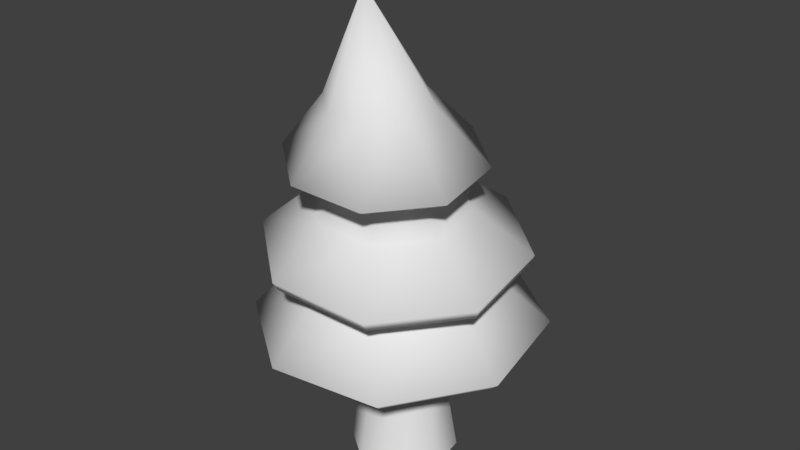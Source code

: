 # Source: mg_area_trees.blend  (saved by Blender 2.77.0; exported with 4.5.12 LTS)
import bpy
from mathutils import Matrix  # noqa: F401  (used for matrix-valued properties, if any)

bpy.ops.wm.read_factory_settings(use_empty=True)
scene = bpy.context.scene
scene.name = 'Scene'

# ---- collections
col_collection_1 = bpy.data.collections.new('Collection 1'); scene.collection.children.link(col_collection_1)

# ---- materials (node trees are filled in below, after node groups)
mat_mg_tree_material = bpy.data.materials.new('mg_tree_material')
mat_mg_tree_material.alpha_threshold = 0.0
mat_mg_tree_material.use_transparent_shadow = False
mat_mg_tree_material.roughness = 0.5
mat_mg_tree_material.specular_intensity = 0.0

# ---- material node trees

# ---- world
world_world = bpy.data.worlds.new('World'); scene.world = world_world
world_world.color = (0.05088, 0.05088, 0.05088)
world_world.use_sun_shadow = False
world_world.sun_shadow_jitter_overblur = 0.0
world_world.cycles.sampling_method = 'MANUAL'

# ---- meshes
me_cylinder_002 = bpy.data.meshes.new('Cylinder.002')
me_cylinder_002.from_pydata([(-0.1945, -0.8089, 4.218), (0.3667, -1.316, 0.001307), (-0.5843, -0.3333, 4.238), (1.219, -0.6688, 0.001251), (-0.5218, 0.2755, 4.275), (1.362, 0.3904, 0.0002599), (-0.0436, 0.6609, 4.308), (0.7136, 1.241, -0.001086), (0.5701, 0.5971, 4.317), (-0.3477, 1.384, -0.001997), (0.9599, 0.1215, 4.297), (-1.2, 0.7365, -0.001941), (0.8974, -0.4873, 4.26), (-1.344, -0.3227, -0.0009503), (0.4192, -0.8727, 4.227), (-0.6947, -1.173, 0.0003953), (0.3843, 0.711, 1.674), (0.8224, 0.1867, 1.717), (0.7758, -0.4742, 1.913), (0.2721, -0.8845, 2.147), (-0.2816, 0.7917, 1.81), (-0.3939, -0.8039, 2.283), (-0.8319, -0.2796, 2.24), (-0.7854, 0.3813, 2.045), (-1.491, -3.014, 4.28), (-3.051, -0.9703, 4.236), (-2.707, 1.578, 4.248), (-0.6604, 3.137, 4.307), (1.89, 2.796, 4.38), (3.451, 0.7521, 4.423), (3.107, -1.796, 4.412), (1.06, -3.356, 4.352), (-1.127, -1.597, 7.284), (-1.963, -0.4094, 7.355), (-1.708, 1.02, 7.397), (-0.5121, 1.853, 7.385), (0.9242, 1.603, 7.326), (1.76, 0.4151, 7.254), (1.505, -1.014, 7.213), (0.3091, -1.847, 7.225), (1.124, -3.859, 4.775), (-1.778, -3.47, 4.692), (3.844, 0.8151, 4.855), (3.453, -2.084, 4.843), (-0.8336, 3.529, 4.723), (2.069, 3.14, 4.806), (-3.554, -1.145, 4.643), (-3.163, 1.754, 4.656), (-1.785, -2.623, 7.271), (-3.157, -0.674, 7.388), (-2.738, 1.672, 7.456), (-0.7755, 3.04, 7.436), (1.582, 2.629, 7.339), (2.954, 0.6796, 7.222), (2.535, -1.666, 7.154), (0.5725, -3.035, 7.174), (-1.82, -2.724, 7.547), (-3.24, -0.7055, 7.668), (-2.807, 1.723, 7.739), (-0.7748, 3.14, 7.718), (1.666, 2.714, 7.618), (3.086, 0.6959, 7.497), (2.653, -1.733, 7.426), (0.6209, -3.15, 7.447), (-0.5639, -1.272, 10.08), (-1.187, -0.4359, 10.04), (-1.04, 0.6014, 9.96), (-0.208, 1.233, 9.883), (0.8206, 1.088, 9.858), (1.444, 0.2519, 9.899), (1.296, -0.7854, 9.981), (0.4647, -1.417, 10.06), (-1.069, -2.122, 9.862), (-2.105, -0.7335, 9.794), (-1.86, 0.9902, 9.657), (-0.4778, 2.039, 9.531), (1.231, 1.798, 9.489), (2.267, 0.4095, 9.556), (2.022, -1.314, 9.693), (0.6401, -2.363, 9.82), (-1.231, -2.408, 10.18), (-2.453, -0.7692, 10.1), (-2.164, 1.265, 9.937), (-0.5332, 2.502, 9.788), (1.484, 2.219, 9.739), (2.706, 0.5795, 9.818), (2.417, -1.454, 9.98), (0.786, -2.692, 10.13), (0.5198, 0.4252, 14.49)], [], [(17, 18, 3, 5), (20, 16, 7, 9), (19, 21, 15, 1), (16, 17, 5, 7), (23, 20, 9, 11), (18, 19, 1, 3), (21, 22, 13, 15), (22, 23, 11, 13), (8, 6, 27, 28), (2, 4, 23, 22), (0, 2, 22, 21), (12, 14, 19, 18), (4, 6, 20, 23), (8, 10, 17, 16), (14, 0, 21, 19), (6, 8, 16, 20), (10, 12, 18, 17), (41, 40, 39, 32), (2, 0, 24, 25), (6, 4, 26, 27), (0, 14, 31, 24), (10, 8, 28, 29), (14, 12, 30, 31), (12, 10, 29, 30), (4, 2, 25, 26), (36, 35, 51, 52), (43, 42, 37, 38), (45, 44, 35, 36), (47, 46, 33, 34), (46, 41, 32, 33), (40, 43, 38, 39), (42, 45, 36, 37), (44, 47, 34, 35), (27, 26, 47, 44), (29, 28, 45, 42), (31, 30, 43, 40), (25, 24, 41, 46), (26, 25, 46, 47), (28, 27, 44, 45), (30, 29, 42, 43), (24, 31, 40, 41), (53, 52, 60, 61), (34, 33, 49, 50), (33, 32, 48, 49), (39, 38, 54, 55), (37, 36, 52, 53), (35, 34, 50, 51), (32, 39, 55, 48), (38, 37, 53, 54), (57, 56, 64, 65), (51, 50, 58, 59), (48, 55, 63, 56), (54, 53, 61, 62), (52, 51, 59, 60), (50, 49, 57, 58), (49, 48, 56, 57), (55, 54, 62, 63), (70, 69, 77, 78), (63, 62, 70, 71), (61, 60, 68, 69), (59, 58, 66, 67), (56, 63, 71, 64), (62, 61, 69, 70), (60, 59, 67, 68), (58, 57, 65, 66), (72, 79, 87, 80), (68, 67, 75, 76), (66, 65, 73, 74), (65, 64, 72, 73), (71, 70, 78, 79), (69, 68, 76, 77), (67, 66, 74, 75), (64, 71, 79, 72), (87, 86, 88), (78, 77, 85, 86), (76, 75, 83, 84), (74, 73, 81, 82), (73, 72, 80, 81), (79, 78, 86, 87), (77, 76, 84, 85), (75, 74, 82, 83), (85, 84, 88), (83, 82, 88), (80, 87, 88), (86, 85, 88), (84, 83, 88), (82, 81, 88), (81, 80, 88)])
me_cylinder_002.polygons.foreach_set('use_smooth', [True] * 88)
_uv = me_cylinder_002.uv_layers.new(name='UVMap')
_uv.uv.foreach_set('vector', [0.2678, 0.3066, 0.2296, 0.3066, 0.229, 0.04126, 0.2751, 0.04131, 0.3424, 0.3067, 0.3066, 0.3066, 0.3215, 0.04152, 0.3671, 0.04194, 0.1929, 0.3067, 0.1556, 0.3067, 0.1366, 0.0415, 0.1829, 0.04132, 0.3066, 0.3066, 0.2678, 0.3066, 0.2751, 0.04131, 0.3215, 0.04152, 0.3735, 0.3067, 0.3424, 0.3067, 0.3671, 0.04194, 0.4121, 0.04251, 0.2296, 0.3066, 0.1929, 0.3067, 0.1829, 0.04132, 0.229, 0.04126, 0.1556, 0.3067, 0.1181, 0.3067, 0.09044, 0.04183, 0.1366, 0.0415, 0.1181, 0.3067, 0.08225, 0.3067, 0.0445, 0.04236, 0.09044, 0.04183, 0.7215, 0.09403, 0.7567, 0.09403, 0.8253, 0.1322, 0.7166, 0.1324, 0.1267, 0.6349, 0.09341, 0.6351, 0.08225, 0.3067, 0.1181, 0.3067, 0.1605, 0.6349, 0.1267, 0.6349, 0.1181, 0.3067, 0.1556, 0.3067, 0.2263, 0.6355, 0.1937, 0.6352, 0.1929, 0.3067, 0.2296, 0.3066, 0.3583, 0.6349, 0.3265, 0.6354, 0.3424, 0.3067, 0.3735, 0.3067, 0.2938, 0.6358, 0.2597, 0.6358, 0.2678, 0.3066, 0.3066, 0.3066, 0.1937, 0.6352, 0.1605, 0.6349, 0.1556, 0.3067, 0.1929, 0.3067, 0.3265, 0.6354, 0.2938, 0.6358, 0.3066, 0.3066, 0.3424, 0.3067, 0.2597, 0.6358, 0.2263, 0.6355, 0.2296, 0.3066, 0.2678, 0.3066, 0.719, 0.1533, 0.7929, 0.1533, 0.7688, 0.3291, 0.7263, 0.3298, 0.6785, 0.09414, 0.7215, 0.09403, 0.7165, 0.1324, 0.6366, 0.1324, 0.7567, 0.09403, 0.7814, 0.09399, 0.9455, 0.132, 0.8253, 0.1322, 0.7233, 0.09403, 0.7468, 0.09403, 0.7927, 0.1322, 0.72, 0.1324, 0.6946, 0.09412, 0.7233, 0.09403, 0.72, 0.1324, 0.6666, 0.1324, 0.7468, 0.09403, 0.7633, 0.09399, 0.873, 0.132, 0.7927, 0.1322, 0.6704, 0.09408, 0.6946, 0.09412, 0.6666, 0.1324, 0.5844, 0.1322, 0.6423, 0.09408, 0.6785, 0.09414, 0.6366, 0.1324, 0.5136, 0.1322, 0.726, 0.3298, 0.7896, 0.3291, 0.8157, 0.404, 0.7178, 0.4036, 0.5672, 0.1533, 0.6591, 0.1533, 0.6876, 0.3294, 0.6393, 0.3295, 0.715, 0.1533, 0.8257, 0.1533, 0.7896, 0.3291, 0.726, 0.3298, 0.4879, 0.1533, 0.6253, 0.1533, 0.668, 0.3294, 0.5958, 0.3295, 0.6253, 0.1533, 0.715, 0.1533, 0.726, 0.3298, 0.668, 0.3294, 0.7929, 0.1533, 0.8867, 0.1533, 0.8039, 0.3287, 0.7688, 0.3291, 0.6591, 0.1533, 0.719, 0.1533, 0.7263, 0.3298, 0.6876, 0.3294, 0.8257, 0.1533, 0.9661, 0.1533, 0.8424, 0.3287, 0.7896, 0.3291, 0.8253, 0.1322, 0.9455, 0.132, 0.9661, 0.1533, 0.8257, 0.1533, 0.6666, 0.1324, 0.72, 0.1324, 0.719, 0.1533, 0.6591, 0.1533, 0.7927, 0.1322, 0.873, 0.132, 0.8867, 0.1533, 0.7929, 0.1533, 0.6366, 0.1324, 0.7165, 0.1324, 0.715, 0.1533, 0.6253, 0.1533, 0.5136, 0.1322, 0.6366, 0.1324, 0.6253, 0.1533, 0.4879, 0.1533, 0.7166, 0.1324, 0.8253, 0.1322, 0.8257, 0.1533, 0.715, 0.1533, 0.5844, 0.1322, 0.6666, 0.1324, 0.6591, 0.1533, 0.5672, 0.1533, 0.72, 0.1324, 0.7927, 0.1322, 0.7929, 0.1533, 0.719, 0.1533, 0.6594, 0.4036, 0.7209, 0.4036, 0.7206, 0.4198, 0.6585, 0.4196, 0.5958, 0.3295, 0.668, 0.3294, 0.6259, 0.4036, 0.5012, 0.4036, 0.668, 0.3294, 0.726, 0.3298, 0.7178, 0.4036, 0.6259, 0.4036, 0.7688, 0.3291, 0.8039, 0.3287, 0.8766, 0.4035, 0.7863, 0.404, 0.6876, 0.3294, 0.7263, 0.3298, 0.7209, 0.4036, 0.6594, 0.4036, 0.7896, 0.3291, 0.8424, 0.3287, 0.951, 0.4035, 0.8157, 0.404, 0.7263, 0.3298, 0.7688, 0.3291, 0.7863, 0.404, 0.7208, 0.4036, 0.6393, 0.3295, 0.6876, 0.3294, 0.6594, 0.4036, 0.5762, 0.4036, 0.6245, 0.4196, 0.7174, 0.4198, 0.7169, 0.6455, 0.6602, 0.6455, 0.8157, 0.404, 0.951, 0.4035, 0.9554, 0.4198, 0.8155, 0.4195, 0.7208, 0.4036, 0.7863, 0.404, 0.7861, 0.4195, 0.7206, 0.4198, 0.5762, 0.4036, 0.6594, 0.4036, 0.6585, 0.4196, 0.5729, 0.4195, 0.7178, 0.4036, 0.8157, 0.404, 0.8155, 0.4195, 0.7174, 0.4198, 0.5012, 0.4036, 0.6259, 0.4036, 0.6245, 0.4196, 0.4964, 0.4195, 0.6259, 0.4036, 0.7178, 0.4036, 0.7174, 0.4198, 0.6245, 0.4196, 0.7863, 0.404, 0.8766, 0.4035, 0.8796, 0.4198, 0.7861, 0.4195, 0.6503, 0.6457, 0.6824, 0.6455, 0.6822, 0.6941, 0.6258, 0.6935, 0.7861, 0.4195, 0.8796, 0.4198, 0.7944, 0.6454, 0.7586, 0.6455, 0.6585, 0.4196, 0.7206, 0.4198, 0.7202, 0.6455, 0.6824, 0.6455, 0.8155, 0.4195, 0.9554, 0.4198, 0.8279, 0.6454, 0.7742, 0.6454, 0.7206, 0.4198, 0.7861, 0.4195, 0.7586, 0.6455, 0.7202, 0.6455, 0.5729, 0.4195, 0.6585, 0.4196, 0.6824, 0.6455, 0.6503, 0.6457, 0.7174, 0.4198, 0.8155, 0.4195, 0.7742, 0.6454, 0.7169, 0.6455, 0.4964, 0.4195, 0.6245, 0.4196, 0.6602, 0.6455, 0.6123, 0.6457, 0.721, 0.6952, 0.763, 0.6947, 0.7665, 0.7319, 0.7202, 0.7334, 0.7169, 0.6455, 0.7742, 0.6454, 0.7808, 0.6947, 0.718, 0.6952, 0.6123, 0.6457, 0.6602, 0.6455, 0.6599, 0.6941, 0.5756, 0.6935, 0.6602, 0.6455, 0.7169, 0.6455, 0.718, 0.6952, 0.6599, 0.6941, 0.7586, 0.6455, 0.7944, 0.6454, 0.8157, 0.695, 0.763, 0.6947, 0.6824, 0.6455, 0.7202, 0.6455, 0.721, 0.6952, 0.6822, 0.6941, 0.7742, 0.6454, 0.8279, 0.6454, 0.8598, 0.695, 0.7808, 0.6947, 0.7202, 0.6455, 0.7586, 0.6455, 0.763, 0.6947, 0.721, 0.6952, 0.7665, 0.7319, 0.8293, 0.7315, 0.7185, 0.9884, 0.6258, 0.6935, 0.6822, 0.6941, 0.6788, 0.7312, 0.6118, 0.7337, 0.718, 0.6952, 0.7808, 0.6947, 0.7861, 0.7313, 0.7169, 0.7328, 0.5756, 0.6935, 0.6599, 0.6941, 0.6549, 0.7318, 0.5546, 0.7344, 0.6599, 0.6941, 0.718, 0.6952, 0.7169, 0.7334, 0.6549, 0.7318, 0.763, 0.6947, 0.8157, 0.695, 0.8293, 0.7315, 0.7665, 0.7319, 0.6822, 0.6941, 0.721, 0.6952, 0.7202, 0.7328, 0.6788, 0.7312, 0.7808, 0.6947, 0.8598, 0.695, 0.8801, 0.7309, 0.7861, 0.7313, 0.6788, 0.7312, 0.7202, 0.7328, 0.7185, 0.9884, 0.7861, 0.7313, 0.8801, 0.7309, 0.7144, 0.9884, 0.7202, 0.7334, 0.7665, 0.7319, 0.7185, 0.9884, 0.6118, 0.7337, 0.6788, 0.7312, 0.7185, 0.9884, 0.7169, 0.7328, 0.7861, 0.7313, 0.7144, 0.9884, 0.5546, 0.7344, 0.6549, 0.7318, 0.7144, 0.9884, 0.6549, 0.7318, 0.7169, 0.7334, 0.7144, 0.9884])
me_cylinder_002.materials.append(mat_mg_tree_material)
me_cylinder_002.use_remesh_preserve_volume = False
me_cylinder_002.use_remesh_preserve_attributes = False
me_cylinder_002.use_mirror_vertex_groups = False
me_cylinder_002.update()
me_cylinder_002.normals_split_custom_set([tuple(v) for v in zip(*[iter([0.9432, 0.2949, 0.1531, 0.8775, -0.4685, 0.103, 0.861, -0.4434, 0.2492, 0.9072, 0.2846, 0.3099, -0.2587, 0.945, 0.2002, 0.4714, 0.8603, 0.1942, 0.4729, 0.8147, 0.3357, -0.2139, 0.9264, 0.3098, 0.2734, -0.9575, 0.09156, -0.4833, -0.8669, 0.1221, -0.4855, -0.8503, 0.2031, 0.2749, -0.9391, 0.2064, 0.4714, 0.8603, 0.1942, 0.9432, 0.2949, 0.1531, 0.9072, 0.2846, 0.3099, 0.4729, 0.8147, 0.3357, -0.8546, 0.4831, 0.1905, -0.2587, 0.945, 0.2002, -0.2139, 0.9264, 0.3098, -0.8226, 0.5051, 0.261, 0.8775, -0.4685, 0.103, 0.2734, -0.9575, 0.09156, 0.2749, -0.9391, 0.2064, 0.861, -0.4434, 0.2492, -0.4833, -0.8669, 0.1221, -0.9481, -0.2715, 0.1652, -0.9433, -0.2457, 0.2233, -0.4855, -0.8503, 0.2031, -0.9481, -0.2715, 0.1652, -0.8546, 0.4831, 0.1905, -0.8226, 0.5051, 0.261, -0.9433, -0.2457, 0.2233, 0.3132, 0.5196, -0.7949, -0.1279, 0.6076, -0.7838, -0.07921, 0.4514, -0.8888, 0.2657, 0.4145, -0.8704, -0.6095, -0.1875, -0.7703, -0.5405, 0.3314, -0.7733, -0.8546, 0.4831, 0.1905, -0.9481, -0.2715, 0.1652, -0.2748, -0.5675, -0.7761, -0.6095, -0.1875, -0.7703, -0.9481, -0.2715, 0.1652, -0.4833, -0.8669, 0.1221, 0.5445, -0.2636, -0.7962, 0.2069, -0.5818, -0.7866, 0.2734, -0.9575, 0.09156, 0.8775, -0.4685, 0.103, -0.5405, 0.3314, -0.7733, -0.1279, 0.6076, -0.7838, -0.2587, 0.945, 0.2002, -0.8546, 0.4831, 0.1905, 0.3132, 0.5196, -0.7949, 0.5735, 0.1775, -0.7998, 0.9432, 0.2949, 0.1531, 0.4714, 0.8603, 0.1942, 0.2069, -0.5818, -0.7866, -0.2748, -0.5675, -0.7761, -0.4833, -0.8669, 0.1221, 0.2734, -0.9575, 0.09156, -0.1279, 0.6076, -0.7838, 0.3132, 0.5196, -0.7949, 0.4714, 0.8603, 0.1942, -0.2587, 0.945, 0.2002, 0.5735, 0.1775, -0.7998, 0.5445, -0.2636, -0.7962, 0.8775, -0.4685, 0.103, 0.9432, 0.2949, 0.1531, -0.4865, -0.8656, -0.1186, 0.2566, -0.9643, -0.0652, 0.1317, -0.8277, -0.5454, -0.5046, -0.6505, -0.5676, -0.6095, -0.1875, -0.7703, -0.2748, -0.5675, -0.7761, -0.1791, -0.3537, -0.9181, -0.3764, -0.09423, -0.9217, -0.1279, 0.6076, -0.7838, -0.5405, 0.3314, -0.7733, -0.3411, 0.235, -0.9102, -0.07921, 0.4514, -0.8888, -0.2748, -0.5675, -0.7761, 0.2069, -0.5818, -0.7866, 0.1461, -0.4066, -0.9019, -0.1791, -0.3537, -0.9181, 0.5735, 0.1775, -0.7998, 0.3132, 0.5196, -0.7949, 0.2657, 0.4145, -0.8704, 0.4792, 0.1354, -0.8672, 0.2069, -0.5818, -0.7866, 0.5445, -0.2636, -0.7962, 0.4241, -0.2102, -0.8809, 0.1461, -0.4066, -0.9019, 0.5445, -0.2636, -0.7962, 0.5735, 0.1775, -0.7998, 0.4792, 0.1354, -0.8672, 0.4241, -0.2102, -0.8809, -0.5405, 0.3314, -0.7733, -0.6095, -0.1875, -0.7703, -0.3764, -0.09423, -0.9217, -0.3411, 0.235, -0.9102, 0.3548, 0.7513, -0.5565, -0.2396, 0.7784, -0.5803, -0.1742, 0.6545, -0.7358, 0.3055, 0.5642, -0.767, 0.8567, -0.5154, -0.01984, 0.972, 0.235, -0.006037, 0.7991, 0.2698, -0.5372, 0.7247, -0.4359, -0.5336, 0.5166, 0.8554, -0.03681, -0.248, 0.9639, -0.09724, -0.2396, 0.7784, -0.5803, 0.3548, 0.7513, -0.5565, -0.8575, 0.4932, -0.1464, -0.9514, -0.267, -0.1533, -0.7991, -0.1239, -0.5882, -0.6805, 0.4296, -0.5935, -0.9514, -0.267, -0.1533, -0.4865, -0.8656, -0.1186, -0.5046, -0.6505, -0.5676, -0.7991, -0.1239, -0.5882, 0.2566, -0.9643, -0.0652, 0.8567, -0.5154, -0.01984, 0.7247, -0.4359, -0.5336, 0.1317, -0.8277, -0.5454, 0.972, 0.235, -0.006037, 0.5166, 0.8554, -0.03681, 0.3548, 0.7513, -0.5565, 0.7991, 0.2698, -0.5372, -0.248, 0.9639, -0.09724, -0.8575, 0.4932, -0.1464, -0.6805, 0.4296, -0.5935, -0.2396, 0.7784, -0.5803, -0.07921, 0.4514, -0.8888, -0.3411, 0.235, -0.9102, -0.8575, 0.4932, -0.1464, -0.248, 0.9639, -0.09724, 0.4792, 0.1354, -0.8672, 0.2657, 0.4145, -0.8704, 0.5166, 0.8554, -0.03681, 0.972, 0.235, -0.006037, 0.1461, -0.4066, -0.9019, 0.4241, -0.2102, -0.8809, 0.8567, -0.5154, -0.01984, 0.2566, -0.9643, -0.0652, -0.3764, -0.09423, -0.9217, -0.1791, -0.3537, -0.9181, -0.4865, -0.8656, -0.1186, -0.9514, -0.267, -0.1533, -0.3411, 0.235, -0.9102, -0.3764, -0.09423, -0.9217, -0.9514, -0.267, -0.1533, -0.8575, 0.4932, -0.1464, 0.2657, 0.4145, -0.8704, -0.07921, 0.4514, -0.8888, -0.248, 0.9639, -0.09724, 0.5166, 0.8554, -0.03681, 0.4241, -0.2102, -0.8809, 0.4792, 0.1354, -0.8672, 0.972, 0.235, -0.006037, 0.8567, -0.5154, -0.01984, -0.1791, -0.3537, -0.9181, 0.1461, -0.4066, -0.9019, 0.2566, -0.9643, -0.0652, -0.4865, -0.8656, -0.1186, 0.5824, 0.1642, -0.7962, 0.3055, 0.5642, -0.767, 0.5326, 0.8367, 0.1272, 0.9723, 0.2227, 0.07055, -0.6805, 0.4296, -0.5935, -0.7991, -0.1239, -0.5882, -0.6723, -0.1169, -0.731, -0.5829, 0.3756, -0.7206, -0.7991, -0.1239, -0.5882, -0.5046, -0.6505, -0.5676, -0.3834, -0.5234, -0.7609, -0.6723, -0.1169, -0.731, 0.1317, -0.8277, -0.5454, 0.7247, -0.4359, -0.5336, 0.4994, -0.3164, -0.8065, 0.1027, -0.6017, -0.7921, 0.7991, 0.2698, -0.5372, 0.3548, 0.7513, -0.5565, 0.3055, 0.5642, -0.767, 0.5824, 0.1642, -0.7962, -0.2396, 0.7784, -0.5803, -0.6805, 0.4296, -0.5935, -0.5829, 0.3756, -0.7206, -0.1742, 0.6545, -0.7358, -0.5046, -0.6505, -0.5676, 0.1317, -0.8277, -0.5454, 0.1027, -0.6017, -0.7921, -0.3834, -0.5234, -0.7609, 0.7247, -0.4359, -0.5336, 0.7991, 0.2698, -0.5372, 0.5824, 0.1642, -0.7962, 0.4994, -0.3164, -0.8065, -0.959, -0.2136, 0.1865, -0.5266, -0.8403, 0.1285, -0.3287, -0.6483, -0.6868, -0.6762, -0.3206, -0.6633, -0.1742, 0.6545, -0.7358, -0.5829, 0.3756, -0.7206, -0.8212, 0.5309, 0.2091, -0.2061, 0.961, 0.1842, -0.3834, -0.5234, -0.7609, 0.1027, -0.6017, -0.7921, 0.2249, -0.9719, 0.07008, -0.5266, -0.8403, 0.1285, 0.4994, -0.3164, -0.8065, 0.5824, 0.1642, -0.7962, 0.9723, 0.2227, 0.07055, 0.8474, -0.5289, 0.04657, 0.3055, 0.5642, -0.767, -0.1742, 0.6545, -0.7358, -0.2061, 0.961, 0.1842, 0.5326, 0.8367, 0.1272, -0.5829, 0.3756, -0.7206, -0.6723, -0.1169, -0.731, -0.959, -0.2136, 0.1865, -0.8212, 0.5309, 0.2091, -0.6723, -0.1169, -0.731, -0.3834, -0.5234, -0.7609, -0.5266, -0.8403, 0.1285, -0.959, -0.2136, 0.1865, 0.1027, -0.6017, -0.7921, 0.4994, -0.3164, -0.8065, 0.8474, -0.5289, 0.04657, 0.2249, -0.9719, 0.07008, 0.4846, -0.4738, -0.7352, 0.6645, -0.01734, -0.7471, 0.1798, -0.02729, -0.9833, 0.1735, -0.2085, -0.9625, 0.2249, -0.9719, 0.07008, 0.8474, -0.5289, 0.04657, 0.4846, -0.4738, -0.7352, 0.103, -0.691, -0.7155, 0.9723, 0.2227, 0.07055, 0.5326, 0.8367, 0.1272, 0.4286, 0.5081, -0.7471, 0.6645, -0.01734, -0.7471, -0.2061, 0.961, 0.1842, -0.8212, 0.5309, 0.2091, -0.6996, 0.2376, -0.6739, -0.2108, 0.6629, -0.7184, -0.5266, -0.8403, 0.1285, 0.2249, -0.9719, 0.07008, 0.103, -0.691, -0.7155, -0.3287, -0.6483, -0.6868, 0.8474, -0.5289, 0.04657, 0.9723, 0.2227, 0.07055, 0.6645, -0.01734, -0.7471, 0.4846, -0.4738, -0.7352, 0.5326, 0.8367, 0.1272, -0.2061, 0.961, 0.1842, -0.2108, 0.6629, -0.7184, 0.4286, 0.5081, -0.7471, -0.8212, 0.5309, 0.2091, -0.959, -0.2136, 0.1865, -0.6762, -0.3206, -0.6633, -0.6996, 0.2376, -0.6739, -0.1881, -0.3264, -0.9263, 0.02728, -0.3462, -0.9378, 0.2456, -0.9648, -0.09416, -0.5092, -0.8591, -0.05212, 0.4286, 0.5081, -0.7471, -0.2108, 0.6629, -0.7184, -0.102, 0.1435, -0.9844, 0.07215, 0.1078, -0.9915, -0.6996, 0.2376, -0.6739, -0.6762, -0.3206, -0.6633, -0.312, -0.1505, -0.9381, -0.2648, 0.04684, -0.9632, -0.6762, -0.3206, -0.6633, -0.3287, -0.6483, -0.6868, -0.1881, -0.3264, -0.9263, -0.312, -0.1505, -0.9381, 0.103, -0.691, -0.7155, 0.4846, -0.4738, -0.7352, 0.1735, -0.2085, -0.9625, 0.02728, -0.3462, -0.9378, 0.6645, -0.01734, -0.7471, 0.4286, 0.5081, -0.7471, 0.07215, 0.1078, -0.9915, 0.1798, -0.02729, -0.9833, -0.2108, 0.6629, -0.7184, -0.6996, 0.2376, -0.6739, -0.2648, 0.04684, -0.9632, -0.102, 0.1435, -0.9844, -0.3287, -0.6483, -0.6868, 0.103, -0.691, -0.7155, 0.02728, -0.3462, -0.9378, -0.1881, -0.3264, -0.9263, 0.2456, -0.9648, -0.09416, 0.8394, -0.5104, -0.187, 0.074, 0.1043, 0.9918, 0.1735, -0.2085, -0.9625, 0.1798, -0.02729, -0.9833, 0.9354, 0.2236, -0.2738, 0.8394, -0.5104, -0.187, 0.07215, 0.1078, -0.9915, -0.102, 0.1435, -0.9844, -0.2557, 0.9287, -0.2685, 0.4851, 0.8189, -0.3066, -0.2648, 0.04684, -0.9632, -0.312, -0.1505, -0.9381, -0.9642, -0.2498, -0.08881, -0.8541, 0.4882, -0.1796, -0.312, -0.1505, -0.9381, -0.1881, -0.3264, -0.9263, -0.5092, -0.8591, -0.05212, -0.9642, -0.2498, -0.08881, 0.02728, -0.3462, -0.9378, 0.1735, -0.2085, -0.9625, 0.8394, -0.5104, -0.187, 0.2456, -0.9648, -0.09416, 0.1798, -0.02729, -0.9833, 0.07215, 0.1078, -0.9915, 0.4851, 0.8189, -0.3066, 0.9354, 0.2236, -0.2738, -0.102, 0.1435, -0.9844, -0.2648, 0.04684, -0.9632, -0.8541, 0.4882, -0.1796, -0.2557, 0.9287, -0.2685, 0.9354, 0.2236, -0.2738, 0.4851, 0.8189, -0.3066, 0.074, 0.1043, 0.9918, -0.2557, 0.9287, -0.2685, -0.8541, 0.4882, -0.1796, 0.074, 0.1043, 0.9918, -0.5092, -0.8591, -0.05212, 0.2456, -0.9648, -0.09416, 0.074, 0.1043, 0.9918, 0.8394, -0.5104, -0.187, 0.9354, 0.2236, -0.2738, 0.074, 0.1043, 0.9918, 0.4851, 0.8189, -0.3066, -0.2557, 0.9287, -0.2685, 0.074, 0.1043, 0.9918, -0.8541, 0.4882, -0.1796, -0.9642, -0.2498, -0.08881, 0.074, 0.1043, 0.9918, -0.9642, -0.2498, -0.08881, -0.5092, -0.8591, -0.05212, 0.074, 0.1043, 0.9918])] * 3)])
me_cylinder_001 = bpy.data.meshes.new('Cylinder.001')
me_cylinder_001.from_pydata([(-0.5887, -0.5779, 4.997), (-1.76, -0.1991, 0.00306), (0.09916, -0.7721, 5.0), (-1.428, 1.167, -0.002565), (0.7227, -0.4236, 4.98), (-0.2245, 1.898, -0.005365), (0.9168, 0.2634, 4.948), (1.144, 1.565, -0.0037), (0.5676, 0.8864, 4.923), (1.877, 0.3648, 0.001457), (-0.1202, 1.081, 4.919), (1.544, -1.001, 0.007082), (-0.7438, 0.7322, 4.939), (0.3406, -1.732, 0.00988), (-0.9378, 0.04516, 4.972), (-1.028, -1.4, 0.008216), (0.8584, 1.023, 1.823), (-0.1534, 1.316, 1.886), (-1.053, 0.8374, 2.189), (-1.313, -0.1317, 2.555), (1.39, 0.1304, 2.037), (-0.7821, -1.024, 2.769), (0.2296, -1.317, 2.706), (1.129, -0.8387, 2.403), (-2.017, -2.581, 5.54), (0.4945, -3.215, 5.419), (2.717, -1.887, 5.197), (3.347, 0.6276, 5.004), (2.017, 2.854, 4.954), (-0.4944, 3.489, 5.075), (-2.717, 2.16, 5.298), (-3.347, -0.3539, 5.49), (-0.9522, -1.958, 8.225), (0.5596, -2.263, 8.283), (1.844, -1.411, 8.275), (2.149, 0.09911, 8.205), (1.296, 1.383, 8.114), (-0.2161, 1.688, 8.056), (-1.501, 0.8365, 8.064), (-1.806, -0.6738, 8.134), (-3.793, -0.4474, 5.95), (-2.28, -2.981, 6.007), (-0.547, 3.926, 5.478), (-3.076, 2.413, 5.731), (3.825, 0.6695, 5.397), (2.311, 3.203, 5.34), (0.5783, -3.704, 5.869), (3.107, -2.191, 5.616), (-1.673, -3.029, 8.26), (0.8085, -3.531, 8.356), (2.917, -2.132, 8.343), (3.418, 0.3471, 8.228), (2.017, 2.455, 8.079), (-0.465, 2.956, 7.982), (-2.574, 1.558, 7.996), (-3.074, -0.9218, 8.111), (-1.74, -3.097, 8.556), (0.8294, -3.616, 8.656), (3.013, -2.168, 8.642), (3.531, 0.3992, 8.523), (2.08, 2.581, 8.368), (-0.4891, 3.101, 8.269), (-2.672, 1.652, 8.283), (-3.191, -0.9145, 8.402), (-0.5253, -0.9988, 10.73), (0.4165, -1.203, 10.83), (1.211, -0.6946, 11.02), (1.392, 0.2295, 11.19), (0.8546, 1.028, 11.24), (-0.0872, 1.232, 11.14), (-0.8815, 0.7233, 10.95), (-1.063, -0.2008, 10.78), (-0.9494, -1.64, 10.28), (0.6155, -1.979, 10.45), (1.935, -1.134, 10.76), (2.237, 0.4015, 11.05), (1.344, 1.728, 11.13), (-0.2214, 2.067, 10.96), (-1.541, 1.222, 10.65), (-1.843, -0.3135, 10.36), (-1.187, -1.971, 10.47), (0.6598, -2.372, 10.67), (2.217, -1.375, 11.05), (2.573, 0.4374, 11.38), (1.519, 2.002, 11.48), (-0.3279, 2.403, 11.28), (-1.885, 1.406, 10.91), (-2.241, -0.4063, 10.57), (-0.3283, -0.4355, 15.29)], [], [(17, 5, 3, 18), (20, 9, 7, 16), (19, 1, 15, 21), (16, 7, 5, 17), (23, 11, 9, 20), (18, 3, 1, 19), (21, 15, 13, 22), (22, 13, 11, 23), (8, 28, 27, 6), (2, 22, 23, 4), (0, 21, 22, 2), (12, 18, 19, 14), (4, 23, 20, 6), (8, 16, 17, 10), (14, 19, 21, 0), (6, 20, 16, 8), (10, 17, 18, 12), (41, 32, 39, 40), (2, 25, 24, 0), (6, 27, 26, 4), (0, 24, 31, 14), (10, 29, 28, 8), (14, 31, 30, 12), (12, 30, 29, 10), (4, 26, 25, 2), (36, 52, 51, 35), (43, 38, 37, 42), (45, 36, 35, 44), (47, 34, 33, 46), (46, 33, 32, 41), (40, 39, 38, 43), (42, 37, 36, 45), (44, 35, 34, 47), (27, 44, 47, 26), (29, 42, 45, 28), (31, 40, 43, 30), (25, 46, 41, 24), (26, 47, 46, 25), (28, 45, 44, 27), (30, 43, 42, 29), (24, 41, 40, 31), (53, 61, 60, 52), (34, 50, 49, 33), (33, 49, 48, 32), (39, 55, 54, 38), (37, 53, 52, 36), (35, 51, 50, 34), (32, 48, 55, 39), (38, 54, 53, 37), (57, 65, 64, 56), (51, 59, 58, 50), (48, 56, 63, 55), (54, 62, 61, 53), (52, 60, 59, 51), (50, 58, 57, 49), (49, 57, 56, 48), (55, 63, 62, 54), (70, 78, 77, 69), (63, 71, 70, 62), (61, 69, 68, 60), (59, 67, 66, 58), (56, 64, 71, 63), (62, 70, 69, 61), (60, 68, 67, 59), (58, 66, 65, 57), (72, 80, 87, 79), (68, 76, 75, 67), (66, 74, 73, 65), (65, 73, 72, 64), (71, 79, 78, 70), (69, 77, 76, 68), (67, 75, 74, 66), (64, 72, 79, 71), (87, 88, 86), (78, 86, 85, 77), (76, 84, 83, 75), (74, 82, 81, 73), (73, 81, 80, 72), (79, 87, 86, 78), (77, 85, 84, 76), (75, 83, 82, 74), (85, 88, 84), (83, 88, 82), (80, 88, 87), (86, 88, 85), (84, 88, 83), (82, 88, 81), (81, 88, 80)])
me_cylinder_001.polygons.foreach_set('use_smooth', [True] * 88)
_uv = me_cylinder_001.uv_layers.new(name='UVMap')
_uv.uv.foreach_set('vector', [0.2678, 0.3066, 0.2751, 0.04131, 0.229, 0.04126, 0.2296, 0.3066, 0.3424, 0.3067, 0.3671, 0.04194, 0.3215, 0.04152, 0.3066, 0.3066, 0.1929, 0.3067, 0.1829, 0.04132, 0.1366, 0.0415, 0.1556, 0.3067, 0.3066, 0.3066, 0.3215, 0.04152, 0.2751, 0.04131, 0.2678, 0.3066, 0.3735, 0.3067, 0.4121, 0.04251, 0.3671, 0.04194, 0.3424, 0.3067, 0.2296, 0.3066, 0.229, 0.04126, 0.1829, 0.04132, 0.1929, 0.3067, 0.1556, 0.3067, 0.1366, 0.0415, 0.09044, 0.04183, 0.1181, 0.3067, 0.1181, 0.3067, 0.09044, 0.04183, 0.0445, 0.04236, 0.08225, 0.3067, 0.7215, 0.09403, 0.7166, 0.1324, 0.8253, 0.1322, 0.7567, 0.09403, 0.1267, 0.6349, 0.1181, 0.3067, 0.08225, 0.3067, 0.09341, 0.6351, 0.1605, 0.6349, 0.1556, 0.3067, 0.1181, 0.3067, 0.1267, 0.6349, 0.2263, 0.6355, 0.2296, 0.3066, 0.1929, 0.3067, 0.1937, 0.6352, 0.3583, 0.6349, 0.3735, 0.3067, 0.3424, 0.3067, 0.3265, 0.6354, 0.2938, 0.6358, 0.3066, 0.3066, 0.2678, 0.3066, 0.2597, 0.6358, 0.1937, 0.6352, 0.1929, 0.3067, 0.1556, 0.3067, 0.1605, 0.6349, 0.3265, 0.6354, 0.3424, 0.3067, 0.3066, 0.3066, 0.2938, 0.6358, 0.2597, 0.6358, 0.2678, 0.3066, 0.2296, 0.3066, 0.2263, 0.6355, 0.719, 0.1533, 0.7263, 0.3298, 0.7688, 0.3291, 0.7929, 0.1533, 0.6785, 0.09414, 0.6366, 0.1324, 0.7165, 0.1324, 0.7215, 0.09403, 0.7567, 0.09403, 0.8253, 0.1322, 0.9455, 0.132, 0.7814, 0.09399, 0.7233, 0.09403, 0.72, 0.1324, 0.7927, 0.1322, 0.7468, 0.09403, 0.6946, 0.09412, 0.6666, 0.1324, 0.72, 0.1324, 0.7233, 0.09403, 0.7468, 0.09403, 0.7927, 0.1322, 0.873, 0.132, 0.7633, 0.09399, 0.6704, 0.09408, 0.5844, 0.1322, 0.6666, 0.1324, 0.6946, 0.09412, 0.6423, 0.09408, 0.5136, 0.1322, 0.6366, 0.1324, 0.6785, 0.09414, 0.726, 0.3298, 0.7178, 0.4036, 0.8157, 0.404, 0.7896, 0.3291, 0.5672, 0.1533, 0.6393, 0.3295, 0.6876, 0.3294, 0.6591, 0.1533, 0.715, 0.1533, 0.726, 0.3298, 0.7896, 0.3291, 0.8257, 0.1533, 0.4879, 0.1533, 0.5958, 0.3295, 0.668, 0.3294, 0.6253, 0.1533, 0.6253, 0.1533, 0.668, 0.3294, 0.726, 0.3298, 0.715, 0.1533, 0.7929, 0.1533, 0.7688, 0.3291, 0.8039, 0.3287, 0.8867, 0.1533, 0.6591, 0.1533, 0.6876, 0.3294, 0.7263, 0.3298, 0.719, 0.1533, 0.8257, 0.1533, 0.7896, 0.3291, 0.8424, 0.3287, 0.9661, 0.1533, 0.8253, 0.1322, 0.8257, 0.1533, 0.9661, 0.1533, 0.9455, 0.132, 0.6666, 0.1324, 0.6591, 0.1533, 0.719, 0.1533, 0.72, 0.1324, 0.7927, 0.1322, 0.7929, 0.1533, 0.8867, 0.1533, 0.873, 0.132, 0.6366, 0.1324, 0.6253, 0.1533, 0.715, 0.1533, 0.7165, 0.1324, 0.5136, 0.1322, 0.4879, 0.1533, 0.6253, 0.1533, 0.6366, 0.1324, 0.7166, 0.1324, 0.715, 0.1533, 0.8257, 0.1533, 0.8253, 0.1322, 0.5844, 0.1322, 0.5672, 0.1533, 0.6591, 0.1533, 0.6666, 0.1324, 0.72, 0.1324, 0.719, 0.1533, 0.7929, 0.1533, 0.7927, 0.1322, 0.6594, 0.4036, 0.6585, 0.4196, 0.7206, 0.4198, 0.7209, 0.4036, 0.5958, 0.3295, 0.5012, 0.4036, 0.6259, 0.4036, 0.668, 0.3294, 0.668, 0.3294, 0.6259, 0.4036, 0.7178, 0.4036, 0.726, 0.3298, 0.7688, 0.3291, 0.7863, 0.404, 0.8766, 0.4035, 0.8039, 0.3287, 0.6876, 0.3294, 0.6594, 0.4036, 0.7209, 0.4036, 0.7263, 0.3298, 0.7896, 0.3291, 0.8157, 0.404, 0.951, 0.4035, 0.8424, 0.3287, 0.7263, 0.3298, 0.7208, 0.4036, 0.7863, 0.404, 0.7688, 0.3291, 0.6393, 0.3295, 0.5762, 0.4036, 0.6594, 0.4036, 0.6876, 0.3294, 0.6245, 0.4196, 0.6602, 0.6455, 0.7169, 0.6455, 0.7174, 0.4198, 0.8157, 0.404, 0.8155, 0.4195, 0.9554, 0.4198, 0.951, 0.4035, 0.7208, 0.4036, 0.7206, 0.4198, 0.7861, 0.4195, 0.7863, 0.404, 0.5762, 0.4036, 0.5729, 0.4195, 0.6585, 0.4196, 0.6594, 0.4036, 0.7178, 0.4036, 0.7174, 0.4198, 0.8155, 0.4195, 0.8157, 0.404, 0.5012, 0.4036, 0.4964, 0.4195, 0.6245, 0.4196, 0.6259, 0.4036, 0.6259, 0.4036, 0.6245, 0.4196, 0.7174, 0.4198, 0.7178, 0.4036, 0.7863, 0.404, 0.7861, 0.4195, 0.8796, 0.4198, 0.8766, 0.4035, 0.6503, 0.6457, 0.6258, 0.6935, 0.6822, 0.6941, 0.6824, 0.6455, 0.7861, 0.4195, 0.7586, 0.6455, 0.7944, 0.6454, 0.8796, 0.4198, 0.6585, 0.4196, 0.6824, 0.6455, 0.7202, 0.6455, 0.7206, 0.4198, 0.8155, 0.4195, 0.7742, 0.6454, 0.8279, 0.6454, 0.9554, 0.4198, 0.7206, 0.4198, 0.7202, 0.6455, 0.7586, 0.6455, 0.7861, 0.4195, 0.5729, 0.4195, 0.6503, 0.6457, 0.6824, 0.6455, 0.6585, 0.4196, 0.7174, 0.4198, 0.7169, 0.6455, 0.7742, 0.6454, 0.8155, 0.4195, 0.4964, 0.4195, 0.6123, 0.6457, 0.6602, 0.6455, 0.6245, 0.4196, 0.721, 0.6952, 0.7202, 0.7334, 0.7665, 0.7319, 0.763, 0.6947, 0.7169, 0.6455, 0.718, 0.6952, 0.7808, 0.6947, 0.7742, 0.6454, 0.6123, 0.6457, 0.5756, 0.6935, 0.6599, 0.6941, 0.6602, 0.6455, 0.6602, 0.6455, 0.6599, 0.6941, 0.718, 0.6952, 0.7169, 0.6455, 0.7586, 0.6455, 0.763, 0.6947, 0.8157, 0.695, 0.7944, 0.6454, 0.6824, 0.6455, 0.6822, 0.6941, 0.721, 0.6952, 0.7202, 0.6455, 0.7742, 0.6454, 0.7808, 0.6947, 0.8598, 0.695, 0.8279, 0.6454, 0.7202, 0.6455, 0.721, 0.6952, 0.763, 0.6947, 0.7586, 0.6455, 0.7665, 0.7319, 0.7185, 0.9884, 0.8293, 0.7315, 0.6258, 0.6935, 0.6118, 0.7337, 0.6788, 0.7312, 0.6822, 0.6941, 0.718, 0.6952, 0.7169, 0.7328, 0.7861, 0.7313, 0.7808, 0.6947, 0.5756, 0.6935, 0.5546, 0.7344, 0.6549, 0.7318, 0.6599, 0.6941, 0.6599, 0.6941, 0.6549, 0.7318, 0.7169, 0.7334, 0.718, 0.6952, 0.763, 0.6947, 0.7665, 0.7319, 0.8293, 0.7315, 0.8157, 0.695, 0.6822, 0.6941, 0.6788, 0.7312, 0.7202, 0.7328, 0.721, 0.6952, 0.7808, 0.6947, 0.7861, 0.7313, 0.8801, 0.7309, 0.8598, 0.695, 0.6788, 0.7312, 0.7185, 0.9884, 0.7202, 0.7328, 0.7861, 0.7313, 0.7144, 0.9884, 0.8801, 0.7309, 0.7202, 0.7334, 0.7185, 0.9884, 0.7665, 0.7319, 0.6118, 0.7337, 0.7185, 0.9884, 0.6788, 0.7312, 0.7169, 0.7328, 0.7144, 0.9884, 0.7861, 0.7313, 0.5546, 0.7344, 0.7144, 0.9884, 0.6549, 0.7318, 0.6549, 0.7318, 0.7144, 0.9884, 0.7169, 0.7334])
me_cylinder_001.materials.append(mat_mg_tree_material)
me_cylinder_001.use_remesh_preserve_volume = False
me_cylinder_001.use_remesh_preserve_attributes = False
me_cylinder_001.use_mirror_vertex_groups = False
me_cylinder_001.update()
me_cylinder_001.normals_split_custom_set([tuple(v) for v in zip(*[iter([-0.1047, 0.9753, 0.1945, -0.1086, 0.952, 0.2862, -0.7561, 0.6136, 0.2278, -0.7675, 0.619, 0.1666, 0.9694, 0.1451, 0.1978, 0.9508, 0.1841, 0.2491, 0.5568, 0.7749, 0.2991, 0.5953, 0.7754, 0.2107, -0.979, -0.1186, 0.1659, -0.9759, -0.1235, 0.1799, -0.5939, -0.7883, 0.161, -0.5986, -0.7797, 0.1838, 0.5953, 0.7754, 0.2107, 0.5568, 0.7749, 0.2991, -0.1086, 0.952, 0.2862, -0.1047, 0.9753, 0.1945, 0.7883, -0.5839, 0.1942, 0.8039, -0.5652, 0.1853, 0.9508, 0.1841, 0.2491, 0.9694, 0.1451, 0.1978, -0.7675, 0.619, 0.1666, -0.7561, 0.6136, 0.2278, -0.9759, -0.1235, 0.1799, -0.979, -0.1186, 0.1659, -0.5986, -0.7797, 0.1838, -0.5939, -0.7883, 0.161, 0.1457, -0.9765, 0.1589, 0.1359, -0.9709, 0.1972, 0.1359, -0.9709, 0.1972, 0.1457, -0.9765, 0.1589, 0.8039, -0.5652, 0.1853, 0.7883, -0.5839, 0.1942, 0.384, 0.5187, -0.7638, 0.2364, 0.3456, -0.9081, 0.4142, 0.02636, -0.9098, 0.6659, 0.06673, -0.7431, 0.04326, -0.7534, -0.6561, 0.1359, -0.9709, 0.1972, 0.7883, -0.5839, 0.1942, 0.5364, -0.4761, -0.6969, -0.4828, -0.5924, -0.645, -0.5986, -0.7797, 0.1838, 0.1359, -0.9709, 0.1972, 0.04326, -0.7534, -0.6561, -0.5833, 0.3985, -0.7078, -0.7675, 0.619, 0.1666, -0.979, -0.1186, 0.1659, -0.7371, -0.1163, -0.6657, 0.5364, -0.4761, -0.6969, 0.7883, -0.5839, 0.1942, 0.9694, 0.1451, 0.1978, 0.6659, 0.06673, -0.7431, 0.384, 0.5187, -0.7638, 0.5953, 0.7754, 0.2107, -0.1047, 0.9753, 0.1945, -0.1197, 0.6521, -0.7486, -0.7371, -0.1163, -0.6657, -0.979, -0.1186, 0.1659, -0.5986, -0.7797, 0.1838, -0.4828, -0.5924, -0.645, 0.6659, 0.06673, -0.7431, 0.9694, 0.1451, 0.1978, 0.5953, 0.7754, 0.2107, 0.384, 0.5187, -0.7638, -0.1197, 0.6521, -0.7486, -0.1047, 0.9753, 0.1945, -0.7675, 0.619, 0.1666, -0.5833, 0.3985, -0.7078, -0.6082, -0.7913, -0.06221, -0.3883, -0.7269, -0.5665, -0.8112, -0.231, -0.5372, -0.9904, -0.1373, -0.01481, 0.04326, -0.7534, -0.6561, 0.01624, -0.4945, -0.869, -0.3267, -0.4131, -0.8501, -0.4828, -0.5924, -0.645, 0.6659, 0.06673, -0.7431, 0.4142, 0.02636, -0.9098, 0.3184, -0.317, -0.8934, 0.5364, -0.4761, -0.6969, -0.4828, -0.5924, -0.645, -0.3267, -0.4131, -0.8501, -0.52, -0.1089, -0.8472, -0.7371, -0.1163, -0.6657, -0.1197, 0.6521, -0.7486, -0.1215, 0.4426, -0.8885, 0.2364, 0.3456, -0.9081, 0.384, 0.5187, -0.7638, -0.7371, -0.1163, -0.6657, -0.52, -0.1089, -0.8472, -0.4392, 0.2501, -0.8629, -0.5833, 0.3985, -0.7078, -0.5833, 0.3985, -0.7078, -0.4392, 0.2501, -0.8629, -0.1215, 0.4426, -0.8885, -0.1197, 0.6521, -0.7486, 0.5364, -0.4761, -0.6969, 0.3184, -0.317, -0.8934, 0.01624, -0.4945, -0.869, 0.04326, -0.7534, -0.6561, 0.5484, 0.6132, -0.5686, 0.3721, 0.4763, -0.7967, 0.6433, 0.07495, -0.762, 0.8038, 0.06481, -0.5913, -0.8062, 0.5915, -0.01413, -0.6976, 0.48, -0.5319, -0.07457, 0.8342, -0.5463, -0.1629, 0.9852, -0.05373, 0.578, 0.8089, -0.1073, 0.5484, 0.6132, -0.5686, 0.8038, 0.06481, -0.5913, 0.9769, 0.1543, -0.1476, 0.7916, -0.5907, -0.1563, 0.6405, -0.4746, -0.6038, 0.1866, -0.7815, -0.5954, 0.1322, -0.9834, -0.124, 0.1322, -0.9834, -0.124, 0.1866, -0.7815, -0.5954, -0.3883, -0.7269, -0.5665, -0.6082, -0.7913, -0.06221, -0.9904, -0.1373, -0.01481, -0.8112, -0.231, -0.5372, -0.6976, 0.48, -0.5319, -0.8062, 0.5915, -0.01413, -0.1629, 0.9852, -0.05373, -0.07457, 0.8342, -0.5463, 0.5484, 0.6132, -0.5686, 0.578, 0.8089, -0.1073, 0.9769, 0.1543, -0.1476, 0.8038, 0.06481, -0.5913, 0.6405, -0.4746, -0.6038, 0.7916, -0.5907, -0.1563, 0.4142, 0.02636, -0.9098, 0.9769, 0.1543, -0.1476, 0.7916, -0.5907, -0.1563, 0.3184, -0.317, -0.8934, -0.1215, 0.4426, -0.8885, -0.1629, 0.9852, -0.05373, 0.578, 0.8089, -0.1073, 0.2364, 0.3456, -0.9081, -0.52, -0.1089, -0.8472, -0.9904, -0.1373, -0.01481, -0.8062, 0.5915, -0.01413, -0.4392, 0.2501, -0.8629, 0.01624, -0.4945, -0.869, 0.1322, -0.9834, -0.124, -0.6082, -0.7913, -0.06221, -0.3267, -0.4131, -0.8501, 0.3184, -0.317, -0.8934, 0.7916, -0.5907, -0.1563, 0.1322, -0.9834, -0.124, 0.01624, -0.4945, -0.869, 0.2364, 0.3456, -0.9081, 0.578, 0.8089, -0.1073, 0.9769, 0.1543, -0.1476, 0.4142, 0.02636, -0.9098, -0.4392, 0.2501, -0.8629, -0.8062, 0.5915, -0.01413, -0.1629, 0.9852, -0.05373, -0.1215, 0.4426, -0.8885, -0.3267, -0.4131, -0.8501, -0.6082, -0.7913, -0.06221, -0.9904, -0.1373, -0.01481, -0.52, -0.1089, -0.8472, -0.1029, 0.5739, -0.8125, -0.1993, 0.9787, 0.04825, 0.5546, 0.8294, 0.06731, 0.3721, 0.4763, -0.7967, 0.6405, -0.4746, -0.6038, 0.5523, -0.4066, -0.7278, 0.1413, -0.6852, -0.7145, 0.1866, -0.7815, -0.5954, 0.1866, -0.7815, -0.5954, 0.1413, -0.6852, -0.7145, -0.3472, -0.5881, -0.7305, -0.3883, -0.7269, -0.5665, -0.8112, -0.231, -0.5372, -0.6189, -0.1732, -0.7662, -0.5142, 0.3088, -0.8001, -0.6976, 0.48, -0.5319, -0.07457, 0.8342, -0.5463, -0.1029, 0.5739, -0.8125, 0.3721, 0.4763, -0.7967, 0.5484, 0.6132, -0.5686, 0.8038, 0.06481, -0.5913, 0.6433, 0.07495, -0.762, 0.5523, -0.4066, -0.7278, 0.6405, -0.4746, -0.6038, -0.3883, -0.7269, -0.5665, -0.3472, -0.5881, -0.7305, -0.6189, -0.1732, -0.7662, -0.8112, -0.231, -0.5372, -0.6976, 0.48, -0.5319, -0.5142, 0.3088, -0.8001, -0.1029, 0.5739, -0.8125, -0.07457, 0.8342, -0.5463, 0.1703, -0.9535, 0.2488, 0.5658, -0.5573, -0.6077, -0.4245, -0.516, -0.744, -0.5513, -0.8015, 0.2318, 0.6433, 0.07495, -0.762, 0.9732, 0.1878, 0.1324, 0.8056, -0.5549, 0.2075, 0.5523, -0.4066, -0.7278, -0.3472, -0.5881, -0.7305, -0.5513, -0.8015, 0.2318, -0.9672, -0.1927, 0.1654, -0.6189, -0.1732, -0.7662, -0.5142, 0.3088, -0.8001, -0.8323, 0.5472, 0.08825, -0.1993, 0.9787, 0.04825, -0.1029, 0.5739, -0.8125, 0.3721, 0.4763, -0.7967, 0.5546, 0.8294, 0.06731, 0.9732, 0.1878, 0.1324, 0.6433, 0.07495, -0.762, 0.5523, -0.4066, -0.7278, 0.8056, -0.5549, 0.2075, 0.1703, -0.9535, 0.2488, 0.1413, -0.6852, -0.7145, 0.1413, -0.6852, -0.7145, 0.1703, -0.9535, 0.2488, -0.5513, -0.8015, 0.2318, -0.3472, -0.5881, -0.7305, -0.6189, -0.1732, -0.7662, -0.9672, -0.1927, 0.1654, -0.8323, 0.5472, 0.08825, -0.5142, 0.3088, -0.8001, -0.3219, 0.6745, -0.6645, -0.07928, 0.2907, -0.9535, 0.08412, 0.3884, -0.9176, 0.08422, 0.7306, -0.6776, -0.9672, -0.1927, 0.1654, -0.6804, 0.2992, -0.669, -0.3219, 0.6745, -0.6645, -0.8323, 0.5472, 0.08825, -0.1993, 0.9787, 0.04825, 0.08422, 0.7306, -0.6776, 0.4169, 0.6138, -0.6704, 0.5546, 0.8294, 0.06731, 0.9732, 0.1878, 0.1324, 0.6791, 0.3697, -0.6341, 0.8103, -0.03875, -0.5847, 0.8056, -0.5549, 0.2075, -0.5513, -0.8015, 0.2318, -0.4245, -0.516, -0.744, -0.6804, 0.2992, -0.669, -0.9672, -0.1927, 0.1654, -0.8323, 0.5472, 0.08825, -0.3219, 0.6745, -0.6645, 0.08422, 0.7306, -0.6776, -0.1993, 0.9787, 0.04825, 0.5546, 0.8294, 0.06731, 0.4169, 0.6138, -0.6704, 0.6791, 0.3697, -0.6341, 0.9732, 0.1878, 0.1324, 0.8056, -0.5549, 0.2075, 0.8103, -0.03875, -0.5847, 0.5658, -0.5573, -0.6077, 0.1703, -0.9535, 0.2488, -0.01407, -0.07227, -0.9973, -0.5173, -0.7783, -0.3558, -0.9331, -0.1516, -0.3261, -0.124, 0.09676, -0.9875, 0.4169, 0.6138, -0.6704, 0.2655, 0.3475, -0.8993, 0.3749, 0.1914, -0.9071, 0.6791, 0.3697, -0.6341, 0.8103, -0.03875, -0.5847, 0.3431, -0.002164, -0.9393, 0.1802, -0.1128, -0.9771, 0.5658, -0.5573, -0.6077, 0.5658, -0.5573, -0.6077, 0.1802, -0.1128, -0.9771, -0.01407, -0.07227, -0.9973, -0.4245, -0.516, -0.744, -0.6804, 0.2992, -0.669, -0.124, 0.09676, -0.9875, -0.07928, 0.2907, -0.9535, -0.3219, 0.6745, -0.6645, 0.08422, 0.7306, -0.6776, 0.08412, 0.3884, -0.9176, 0.2655, 0.3475, -0.8993, 0.4169, 0.6138, -0.6704, 0.6791, 0.3697, -0.6341, 0.3749, 0.1914, -0.9071, 0.3431, -0.002164, -0.9393, 0.8103, -0.03875, -0.5847, -0.4245, -0.516, -0.744, -0.01407, -0.07227, -0.9973, -0.124, 0.09676, -0.9875, -0.6804, 0.2992, -0.669, -0.9331, -0.1516, -0.3261, -0.1186, -0.1146, 0.9863, -0.7859, 0.5813, -0.2106, -0.07928, 0.2907, -0.9535, -0.7859, 0.5813, -0.2106, -0.1639, 0.9833, -0.07893, 0.08412, 0.3884, -0.9176, 0.2655, 0.3475, -0.8993, 0.5632, 0.8263, -0.006998, 0.9789, 0.2012, -0.03547, 0.3749, 0.1914, -0.9071, 0.3431, -0.002164, -0.9393, 0.8335, -0.5317, -0.1504, 0.2118, -0.9354, -0.2833, 0.1802, -0.1128, -0.9771, 0.1802, -0.1128, -0.9771, 0.2118, -0.9354, -0.2833, -0.5173, -0.7783, -0.3558, -0.01407, -0.07227, -0.9973, -0.124, 0.09676, -0.9875, -0.9331, -0.1516, -0.3261, -0.7859, 0.5813, -0.2106, -0.07928, 0.2907, -0.9535, 0.08412, 0.3884, -0.9176, -0.1639, 0.9833, -0.07893, 0.5632, 0.8263, -0.006998, 0.2655, 0.3475, -0.8993, 0.3749, 0.1914, -0.9071, 0.9789, 0.2012, -0.03547, 0.8335, -0.5317, -0.1504, 0.3431, -0.002164, -0.9393, -0.1639, 0.9833, -0.07893, -0.1186, -0.1146, 0.9863, 0.5632, 0.8263, -0.006998, 0.9789, 0.2012, -0.03547, -0.1186, -0.1146, 0.9863, 0.8335, -0.5317, -0.1504, -0.5173, -0.7783, -0.3558, -0.1186, -0.1146, 0.9863, -0.9331, -0.1516, -0.3261, -0.7859, 0.5813, -0.2106, -0.1186, -0.1146, 0.9863, -0.1639, 0.9833, -0.07893, 0.5632, 0.8263, -0.006998, -0.1186, -0.1146, 0.9863, 0.9789, 0.2012, -0.03547, 0.8335, -0.5317, -0.1504, -0.1186, -0.1146, 0.9863, 0.2118, -0.9354, -0.2833, 0.2118, -0.9354, -0.2833, -0.1186, -0.1146, 0.9863, -0.5173, -0.7783, -0.3558])] * 3)])
me_cylinder_000 = bpy.data.meshes.new('Cylinder.000')
me_cylinder_000.from_pydata([(-0.738, 0.9982, 4.908), (-1.989, 0.5745, 0.0002747), (0.2619, 1.175, 4.949), (-1.762, -0.9821, 0.001104), (1.097, 0.597, 4.952), (-0.4966, -1.922, 0.001947), (1.279, -0.3972, 4.915), (1.065, -1.696, 0.002313), (0.7006, -1.225, 4.86), (2.008, -0.4345, 0.001986), (-0.2993, -1.402, 4.819), (1.78, 1.122, 0.001157), (-1.135, -0.8241, 4.816), (0.5152, 2.062, 0.0003147), (-1.317, 0.1702, 4.853), (-1.046, 1.835, -5.341e-05), (0.8892, -1.358, 2.187), (-0.3815, -1.606, 2.251), (-1.425, -0.9462, 2.551), (-1.63, 0.2339, 2.912), (1.643, -0.3484, 2.397), (-0.8759, 1.243, 3.121), (0.3948, 1.491, 3.058), (1.438, 0.8317, 2.757), (-2.513, 3.944, 5.62), (1.135, 4.507, 5.577), (4.109, 2.349, 5.37), (4.666, -1.266, 5.122), (2.479, -4.22, 4.977), (-1.169, -4.783, 5.021), (-4.143, -2.625, 5.227), (-4.699, 0.9896, 5.476), (-1.111, 1.896, 9.263), (1.065, 2.11, 9.081), (2.731, 0.7408, 8.781), (2.911, -1.41, 8.537), (1.5, -3.081, 8.493), (-0.6753, -3.295, 8.674), (-2.341, -1.926, 8.974), (-2.522, 0.2248, 9.218), (-5.343, 1.108, 6.115), (-2.855, 4.47, 6.28), (-1.325, -5.46, 5.597), (-4.709, -3.005, 5.832), (5.314, -1.458, 5.712), (2.826, -4.82, 5.547), (1.297, 5.111, 6.23), (4.681, 2.655, 5.995), (-1.949, 3.493, 9.51), (1.623, 3.844, 9.212), (4.358, 1.596, 8.719), (4.654, -1.934, 8.319), (2.338, -4.678, 8.246), (-1.234, -5.029, 8.543), (-3.969, -2.781, 9.036), (-4.265, 0.7491, 9.437), (-1.981, 3.525, 9.948), (1.717, 3.888, 9.641), (4.549, 1.56, 9.13), (4.856, -2.094, 8.715), (2.458, -4.936, 8.64), (-1.24, -5.299, 8.948), (-4.072, -2.972, 9.458), (-4.379, 0.6834, 9.873), (-0.2039, -0.1211, 13.13), (1.16, 0.01291, 13.02), (2.205, -0.8458, 12.83), (2.318, -2.194, 12.67), (1.434, -3.242, 12.65), (0.06925, -3.376, 12.76), (-0.9755, -2.518, 12.95), (-1.089, -1.169, 13.1), (-0.7877, 1.021, 12.89), (1.479, 1.243, 12.7), (3.215, -0.1836, 12.39), (3.403, -2.424, 12.13), (1.933, -4.166, 12.09), (-0.3338, -4.389, 12.27), (-2.07, -2.962, 12.59), (-2.258, -0.7213, 12.84), (-0.9922, 1.383, 13.35), (1.683, 1.646, 13.12), (3.731, -0.0381, 12.75), (3.953, -2.682, 12.45), (2.219, -4.738, 12.4), (-0.4567, -5.0, 12.62), (-2.505, -3.317, 12.99), (-2.727, -0.6726, 13.29), (1.254, -3.339, 18.99), (-0.8673, 1.273, 11.47), (1.289, 1.485, 11.29), (-2.087, -2.515, 11.19), (-2.266, -0.3838, 11.43), (1.721, -3.66, 10.71), (-0.4356, -3.872, 10.89), (2.94, 0.1276, 11.0), (3.119, -2.003, 10.75), (-3.52, 0.6316, 7.737), (-1.837, 2.834, 7.733), (-0.9309, -3.774, 7.694), (-3.144, -2.106, 7.721), (3.507, -1.194, 7.668), (1.824, -3.397, 7.672), (0.9178, 3.211, 7.711), (3.131, 1.543, 7.684), (1.4, -0.5325, 15.15), (0.06274, -0.7848, 15.4), (2.595, -2.782, 14.77), (2.499, -1.366, 14.87), (0.2866, -3.992, 14.89), (-0.8251, -1.786, 15.34), (1.679, -3.856, 14.77), (-0.7516, -3.116, 15.12)], [], [(17, 18, 3, 5), (20, 16, 7, 9), (19, 21, 15, 1), (16, 17, 5, 7), (23, 20, 9, 11), (18, 19, 1, 3), (21, 22, 13, 15), (22, 23, 11, 13), (8, 6, 27, 28), (2, 4, 23, 22), (0, 2, 22, 21), (12, 14, 19, 18), (4, 6, 20, 23), (8, 10, 17, 16), (14, 0, 21, 19), (6, 8, 16, 20), (10, 12, 18, 17), (98, 97, 39, 32), (2, 0, 24, 25), (6, 4, 26, 27), (0, 14, 31, 24), (10, 8, 28, 29), (14, 12, 30, 31), (12, 10, 29, 30), (4, 2, 25, 26), (36, 35, 51, 52), (100, 99, 37, 38), (102, 101, 35, 36), (104, 103, 33, 34), (103, 98, 32, 33), (97, 100, 38, 39), (99, 102, 36, 37), (101, 104, 34, 35), (27, 26, 47, 44), (29, 28, 45, 42), (31, 30, 43, 40), (25, 24, 41, 46), (26, 25, 46, 47), (28, 27, 44, 45), (30, 29, 42, 43), (24, 31, 40, 41), (53, 52, 60, 61), (34, 33, 49, 50), (33, 32, 48, 49), (39, 38, 54, 55), (37, 36, 52, 53), (35, 34, 50, 51), (32, 39, 55, 48), (38, 37, 53, 54), (90, 89, 64, 65), (51, 50, 58, 59), (48, 55, 63, 56), (54, 53, 61, 62), (52, 51, 59, 60), (50, 49, 57, 58), (49, 48, 56, 57), (55, 54, 62, 63), (70, 69, 77, 78), (92, 91, 70, 71), (94, 93, 68, 69), (96, 95, 66, 67), (89, 92, 71, 64), (91, 94, 69, 70), (93, 96, 67, 68), (95, 90, 65, 66), (72, 79, 87, 80), (68, 67, 75, 76), (66, 65, 73, 74), (65, 64, 72, 73), (71, 70, 78, 79), (69, 68, 76, 77), (67, 66, 74, 75), (64, 71, 79, 72), (87, 86, 112, 110), (78, 77, 85, 86), (76, 75, 83, 84), (74, 73, 81, 82), (73, 72, 80, 81), (79, 78, 86, 87), (77, 76, 84, 85), (75, 74, 82, 83), (85, 84, 111, 109), (83, 82, 108, 107), (80, 87, 110, 106), (86, 85, 109, 112), (84, 83, 107, 111), (82, 81, 105, 108), (81, 80, 106, 105), (58, 57, 90, 95), (60, 59, 96, 93), (62, 61, 94, 91), (56, 63, 92, 89), (59, 58, 95, 96), (61, 60, 93, 94), (63, 62, 91, 92), (57, 56, 89, 90), (44, 47, 104, 101), (42, 45, 102, 99), (40, 43, 100, 97), (46, 41, 98, 103), (47, 46, 103, 104), (45, 44, 101, 102), (43, 42, 99, 100), (41, 40, 97, 98), (107, 108, 88), (108, 105, 88), (105, 106, 88), (106, 110, 88), (110, 112, 88), (112, 109, 88), (109, 111, 88), (111, 107, 88)])
me_cylinder_000.polygons.foreach_set('use_smooth', [True] * 112)
_uv = me_cylinder_000.uv_layers.new(name='UVMap')
_uv.uv.foreach_set('vector', [0.2678, 0.3066, 0.2296, 0.3066, 0.229, 0.04126, 0.2751, 0.04131, 0.3424, 0.3067, 0.3066, 0.3066, 0.3215, 0.04152, 0.3671, 0.04194, 0.1929, 0.3067, 0.1556, 0.3067, 0.1366, 0.0415, 0.1829, 0.04132, 0.3066, 0.3066, 0.2678, 0.3066, 0.2751, 0.04131, 0.3215, 0.04152, 0.3735, 0.3067, 0.3424, 0.3067, 0.3671, 0.04194, 0.4121, 0.04251, 0.2296, 0.3066, 0.1929, 0.3067, 0.1829, 0.04132, 0.229, 0.04126, 0.1556, 0.3067, 0.1181, 0.3067, 0.09044, 0.04183, 0.1366, 0.0415, 0.1181, 0.3067, 0.08225, 0.3067, 0.0445, 0.04236, 0.09044, 0.04183, 0.7215, 0.09403, 0.7567, 0.09403, 0.8253, 0.1322, 0.7166, 0.1324, 0.1267, 0.6349, 0.09341, 0.6351, 0.08225, 0.3067, 0.1181, 0.3067, 0.1605, 0.6349, 0.1267, 0.6349, 0.1181, 0.3067, 0.1556, 0.3067, 0.2263, 0.6355, 0.1937, 0.6352, 0.1929, 0.3067, 0.2296, 0.3066, 0.3583, 0.6349, 0.3265, 0.6354, 0.3424, 0.3067, 0.3735, 0.3067, 0.2938, 0.6358, 0.2597, 0.6358, 0.2678, 0.3066, 0.3066, 0.3066, 0.1937, 0.6352, 0.1605, 0.6349, 0.1556, 0.3067, 0.1929, 0.3067, 0.3265, 0.6354, 0.2938, 0.6358, 0.3066, 0.3066, 0.3424, 0.3067, 0.2597, 0.6358, 0.2263, 0.6355, 0.2296, 0.3066, 0.2678, 0.3066, 0.7227, 0.2416, 0.7809, 0.2412, 0.7688, 0.3291, 0.7263, 0.3298, 0.6785, 0.09414, 0.7215, 0.09403, 0.7165, 0.1324, 0.6366, 0.1324, 0.7567, 0.09403, 0.7814, 0.09399, 0.9455, 0.132, 0.8253, 0.1322, 0.7233, 0.09403, 0.7468, 0.09403, 0.7927, 0.1322, 0.72, 0.1324, 0.6946, 0.09412, 0.7233, 0.09403, 0.72, 0.1324, 0.6666, 0.1324, 0.7468, 0.09403, 0.7633, 0.09399, 0.873, 0.132, 0.7927, 0.1322, 0.6704, 0.09408, 0.6946, 0.09412, 0.6666, 0.1324, 0.5844, 0.1322, 0.6423, 0.09408, 0.6785, 0.09414, 0.6366, 0.1324, 0.5136, 0.1322, 0.726, 0.3298, 0.7896, 0.3291, 0.8157, 0.404, 0.7178, 0.4036, 0.6033, 0.2414, 0.6733, 0.2413, 0.6876, 0.3294, 0.6393, 0.3295, 0.7205, 0.2416, 0.8076, 0.2412, 0.7896, 0.3291, 0.726, 0.3298, 0.5418, 0.2414, 0.6467, 0.2414, 0.668, 0.3294, 0.5958, 0.3295, 0.6467, 0.2414, 0.7205, 0.2416, 0.726, 0.3298, 0.668, 0.3294, 0.7809, 0.2412, 0.8453, 0.241, 0.8039, 0.3287, 0.7688, 0.3291, 0.6733, 0.2413, 0.7227, 0.2416, 0.7263, 0.3298, 0.6876, 0.3294, 0.8076, 0.2412, 0.9042, 0.241, 0.8424, 0.3287, 0.7896, 0.3291, 0.8253, 0.1322, 0.9455, 0.132, 0.9661, 0.1533, 0.8257, 0.1533, 0.6666, 0.1324, 0.72, 0.1324, 0.719, 0.1533, 0.6591, 0.1533, 0.7927, 0.1322, 0.873, 0.132, 0.8867, 0.1533, 0.7929, 0.1533, 0.6366, 0.1324, 0.7165, 0.1324, 0.715, 0.1533, 0.6253, 0.1533, 0.5136, 0.1322, 0.6366, 0.1324, 0.6253, 0.1533, 0.4879, 0.1533, 0.7166, 0.1324, 0.8253, 0.1322, 0.8257, 0.1533, 0.715, 0.1533, 0.5844, 0.1322, 0.6666, 0.1324, 0.6591, 0.1533, 0.5672, 0.1533, 0.72, 0.1324, 0.7927, 0.1322, 0.7929, 0.1533, 0.719, 0.1533, 0.6594, 0.4036, 0.7209, 0.4036, 0.7206, 0.4198, 0.6585, 0.4196, 0.5958, 0.3295, 0.668, 0.3294, 0.6259, 0.4036, 0.5012, 0.4036, 0.668, 0.3294, 0.726, 0.3298, 0.7178, 0.4036, 0.6259, 0.4036, 0.7688, 0.3291, 0.8039, 0.3287, 0.8766, 0.4035, 0.7863, 0.404, 0.6876, 0.3294, 0.7263, 0.3298, 0.7209, 0.4036, 0.6594, 0.4036, 0.7896, 0.3291, 0.8424, 0.3287, 0.951, 0.4035, 0.8157, 0.404, 0.7263, 0.3298, 0.7688, 0.3291, 0.7863, 0.404, 0.7208, 0.4036, 0.6393, 0.3295, 0.6876, 0.3294, 0.6594, 0.4036, 0.5762, 0.4036, 0.6423, 0.5326, 0.7172, 0.5326, 0.7169, 0.6455, 0.6602, 0.6455, 0.8157, 0.404, 0.951, 0.4035, 0.9554, 0.4198, 0.8155, 0.4195, 0.7208, 0.4036, 0.7863, 0.404, 0.7861, 0.4195, 0.7206, 0.4198, 0.5762, 0.4036, 0.6594, 0.4036, 0.6585, 0.4196, 0.5729, 0.4195, 0.7178, 0.4036, 0.8157, 0.404, 0.8155, 0.4195, 0.7174, 0.4198, 0.5012, 0.4036, 0.6259, 0.4036, 0.6245, 0.4196, 0.4964, 0.4195, 0.6259, 0.4036, 0.7178, 0.4036, 0.7174, 0.4198, 0.6245, 0.4196, 0.7863, 0.404, 0.8766, 0.4035, 0.8796, 0.4198, 0.7861, 0.4195, 0.6503, 0.6457, 0.6824, 0.6455, 0.6822, 0.6941, 0.6258, 0.6935, 0.7724, 0.5325, 0.837, 0.5326, 0.7944, 0.6454, 0.7586, 0.6455, 0.6704, 0.5326, 0.7204, 0.5326, 0.7202, 0.6455, 0.6824, 0.6455, 0.7949, 0.5324, 0.8916, 0.5326, 0.8279, 0.6454, 0.7742, 0.6454, 0.7204, 0.5326, 0.7724, 0.5325, 0.7586, 0.6455, 0.7202, 0.6455, 0.6116, 0.5326, 0.6704, 0.5326, 0.6824, 0.6455, 0.6503, 0.6457, 0.7172, 0.5326, 0.7949, 0.5324, 0.7742, 0.6454, 0.7169, 0.6455, 0.5544, 0.5326, 0.6423, 0.5326, 0.6602, 0.6455, 0.6123, 0.6457, 0.721, 0.6952, 0.763, 0.6947, 0.7665, 0.7319, 0.7202, 0.7334, 0.7169, 0.6455, 0.7742, 0.6454, 0.7808, 0.6947, 0.718, 0.6952, 0.6123, 0.6457, 0.6602, 0.6455, 0.6599, 0.6941, 0.5756, 0.6935, 0.6602, 0.6455, 0.7169, 0.6455, 0.718, 0.6952, 0.6599, 0.6941, 0.7586, 0.6455, 0.7944, 0.6454, 0.8157, 0.695, 0.763, 0.6947, 0.6824, 0.6455, 0.7202, 0.6455, 0.721, 0.6952, 0.6822, 0.6941, 0.7742, 0.6454, 0.8279, 0.6454, 0.8598, 0.695, 0.7808, 0.6947, 0.7202, 0.6455, 0.7586, 0.6455, 0.763, 0.6947, 0.721, 0.6952, 0.7665, 0.7319, 0.8293, 0.7315, 0.7895, 0.8238, 0.7487, 0.8273, 0.6258, 0.6935, 0.6822, 0.6941, 0.6788, 0.7312, 0.6118, 0.7337, 0.718, 0.6952, 0.7808, 0.6947, 0.7861, 0.7313, 0.7169, 0.7328, 0.5756, 0.6935, 0.6599, 0.6941, 0.6549, 0.7318, 0.5546, 0.7344, 0.6599, 0.6941, 0.718, 0.6952, 0.7169, 0.7334, 0.6549, 0.7318, 0.763, 0.6947, 0.8157, 0.695, 0.8293, 0.7315, 0.7665, 0.7319, 0.6822, 0.6941, 0.721, 0.6952, 0.7202, 0.7328, 0.6788, 0.7312, 0.7808, 0.6947, 0.8598, 0.695, 0.8801, 0.7309, 0.7861, 0.7313, 0.6788, 0.7312, 0.7202, 0.7328, 0.7197, 0.8222, 0.6927, 0.8212, 0.7861, 0.7313, 0.8801, 0.7309, 0.8248, 0.8168, 0.7615, 0.8197, 0.7202, 0.7334, 0.7665, 0.7319, 0.7487, 0.8273, 0.7196, 0.8304, 0.6118, 0.7337, 0.6788, 0.7312, 0.6927, 0.8212, 0.6502, 0.8252, 0.7169, 0.7328, 0.7861, 0.7313, 0.7615, 0.8197, 0.716, 0.8222, 0.5546, 0.7344, 0.6549, 0.7318, 0.6757, 0.8216, 0.6079, 0.8191, 0.6549, 0.7318, 0.7169, 0.7334, 0.7159, 0.8304, 0.6757, 0.8216, 0.4964, 0.4195, 0.6245, 0.4196, 0.6423, 0.5326, 0.5544, 0.5326, 0.7174, 0.4198, 0.8155, 0.4195, 0.7949, 0.5324, 0.7172, 0.5326, 0.5729, 0.4195, 0.6585, 0.4196, 0.6704, 0.5326, 0.6116, 0.5326, 0.7206, 0.4198, 0.7861, 0.4195, 0.7724, 0.5325, 0.7204, 0.5326, 0.8155, 0.4195, 0.9554, 0.4198, 0.8916, 0.5326, 0.7949, 0.5324, 0.6585, 0.4196, 0.7206, 0.4198, 0.7204, 0.5326, 0.6704, 0.5326, 0.7861, 0.4195, 0.8796, 0.4198, 0.837, 0.5326, 0.7724, 0.5325, 0.6245, 0.4196, 0.7174, 0.4198, 0.7172, 0.5326, 0.6423, 0.5326, 0.8257, 0.1533, 0.9661, 0.1533, 0.9042, 0.241, 0.8076, 0.2412, 0.6591, 0.1533, 0.719, 0.1533, 0.7227, 0.2416, 0.6733, 0.2413, 0.7929, 0.1533, 0.8867, 0.1533, 0.8453, 0.241, 0.7809, 0.2412, 0.6253, 0.1533, 0.715, 0.1533, 0.7205, 0.2416, 0.6467, 0.2414, 0.4879, 0.1533, 0.6253, 0.1533, 0.6467, 0.2414, 0.5418, 0.2414, 0.715, 0.1533, 0.8257, 0.1533, 0.8076, 0.2412, 0.7205, 0.2416, 0.5672, 0.1533, 0.6591, 0.1533, 0.6733, 0.2413, 0.6033, 0.2414, 0.719, 0.1533, 0.7929, 0.1533, 0.7809, 0.2412, 0.7227, 0.2416, 0.7615, 0.8197, 0.8248, 0.8168, 0.7144, 0.9884, 0.6079, 0.8191, 0.6757, 0.8216, 0.7144, 0.9884, 0.6757, 0.8216, 0.7159, 0.8304, 0.7144, 0.9884, 0.7196, 0.8304, 0.7487, 0.8273, 0.7185, 0.9884, 0.7487, 0.8273, 0.7895, 0.8238, 0.7185, 0.9884, 0.6502, 0.8252, 0.6927, 0.8212, 0.7185, 0.9884, 0.6927, 0.8212, 0.7197, 0.8222, 0.7185, 0.9884, 0.716, 0.8222, 0.7615, 0.8197, 0.7144, 0.9884])
me_cylinder_000.materials.append(mat_mg_tree_material)
me_cylinder_000.use_remesh_preserve_volume = False
me_cylinder_000.use_remesh_preserve_attributes = False
me_cylinder_000.use_mirror_vertex_groups = False
me_cylinder_000.update()
me_cylinder_000.normals_split_custom_set([tuple(v) for v in zip(*[iter([-0.1996, -0.9731, 0.1148, -0.8234, -0.5536, 0.1251, -0.8407, -0.5271, 0.1239, -0.2132, -0.967, 0.1392, 0.9598, -0.241, 0.144, 0.5234, -0.8428, 0.1256, 0.5087, -0.8463, 0.1579, 0.9555, -0.2503, 0.1559, -0.9675, 0.2006, 0.1536, -0.5301, 0.8304, 0.1715, -0.5051, 0.8429, 0.1858, -0.9581, 0.2436, 0.1504, 0.5234, -0.8428, 0.1256, -0.1996, -0.9731, 0.1148, -0.2132, -0.967, 0.1392, 0.5087, -0.8463, 0.1579, 0.8417, 0.5119, 0.1719, 0.9598, -0.241, 0.144, 0.9555, -0.2503, 0.1559, 0.8413, 0.5146, 0.1655, -0.8234, -0.5536, 0.1251, -0.9675, 0.2006, 0.1536, -0.9581, 0.2436, 0.1504, -0.8407, -0.5271, 0.1239, -0.5301, 0.8304, 0.1715, 0.2194, 0.9584, 0.1823, 0.2236, 0.9564, 0.1881, -0.5051, 0.8429, 0.1858, 0.2194, 0.9584, 0.1823, 0.8417, 0.5119, 0.1719, 0.8413, 0.5146, 0.1655, 0.2236, 0.9564, 0.1881, 0.3606, -0.5416, -0.7594, 0.6651, -0.1183, -0.7373, 0.4441, -0.05727, -0.8941, 0.2303, -0.35, -0.908, 0.1332, 0.7277, -0.6728, 0.5788, 0.4204, -0.6987, 0.8417, 0.5119, 0.1719, 0.2194, 0.9584, 0.1823, -0.3834, 0.6394, -0.6665, 0.1332, 0.7277, -0.6728, 0.2194, 0.9584, 0.1823, -0.5301, 0.8304, 0.1715, -0.606, -0.3554, -0.7117, -0.7066, 0.2026, -0.678, -0.9675, 0.2006, 0.1536, -0.8234, -0.5536, 0.1251, 0.5788, 0.4204, -0.6987, 0.6651, -0.1183, -0.7373, 0.9598, -0.241, 0.144, 0.8417, 0.5119, 0.1719, 0.3606, -0.5416, -0.7594, -0.1448, -0.6475, -0.7482, -0.1996, -0.9731, 0.1148, 0.5234, -0.8428, 0.1256, -0.7066, 0.2026, -0.678, -0.3834, 0.6394, -0.6665, -0.5301, 0.8304, 0.1715, -0.9675, 0.2006, 0.1536, 0.6651, -0.1183, -0.7373, 0.3606, -0.5416, -0.7594, 0.5234, -0.8428, 0.1256, 0.9598, -0.241, 0.144, -0.1448, -0.6475, -0.7482, -0.606, -0.3554, -0.7117, -0.8234, -0.5536, 0.1251, -0.1996, -0.9731, 0.1148, -0.35, 0.5917, 0.7262, -0.7014, 0.1658, 0.6933, -0.8016, 0.2947, -0.5202, -0.4309, 0.7516, -0.4994, 0.1332, 0.7277, -0.6728, -0.3834, 0.6394, -0.6665, -0.2651, 0.4697, -0.842, 0.09867, 0.5222, -0.8471, 0.6651, -0.1183, -0.7373, 0.5788, 0.4204, -0.6987, 0.3911, 0.3032, -0.869, 0.4441, -0.05727, -0.8941, -0.3834, 0.6394, -0.6665, -0.7066, 0.2026, -0.678, -0.4856, 0.171, -0.8573, -0.2651, 0.4697, -0.842, -0.1448, -0.6475, -0.7482, 0.3606, -0.5416, -0.7594, 0.2303, -0.35, -0.908, -0.1275, -0.4093, -0.9035, -0.7066, 0.2026, -0.678, -0.606, -0.3554, -0.7117, -0.4267, -0.1961, -0.8829, -0.4856, 0.171, -0.8573, -0.606, -0.3554, -0.7117, -0.1448, -0.6475, -0.7482, -0.1275, -0.4093, -0.9035, -0.4267, -0.1961, -0.8829, 0.5788, 0.4204, -0.6987, 0.1332, 0.7277, -0.6728, 0.09867, 0.5222, -0.8471, 0.3911, 0.3032, -0.869, 0.2963, -0.6587, -0.6916, 0.7137, -0.1955, -0.6726, 0.5313, -0.08115, -0.8433, 0.2075, -0.4363, -0.8756, -0.6609, -0.4089, 0.6293, -0.1994, -0.7979, 0.5689, -0.3012, -0.6916, -0.6565, -0.7541, -0.2984, -0.5851, 0.4209, -0.7163, 0.5565, 0.7711, -0.207, 0.6021, 0.7137, -0.1955, -0.6726, 0.2963, -0.6587, -0.6916, 0.6486, 0.365, 0.6679, 0.1864, 0.6727, 0.7161, 0.1609, 0.8307, -0.5329, 0.6571, 0.4492, -0.6053, 0.1864, 0.6727, 0.7161, -0.35, 0.5917, 0.7262, -0.4309, 0.7516, -0.4994, 0.1609, 0.8307, -0.5329, -0.7014, 0.1658, 0.6933, -0.6609, -0.4089, 0.6293, -0.7541, -0.2984, -0.5851, -0.8016, 0.2947, -0.5202, -0.1994, -0.7979, 0.5689, 0.4209, -0.7163, 0.5565, 0.2963, -0.6587, -0.6916, -0.3012, -0.6916, -0.6565, 0.7711, -0.207, 0.6021, 0.6486, 0.365, 0.6679, 0.6571, 0.4492, -0.6053, 0.7137, -0.1955, -0.6726, 0.4441, -0.05727, -0.8941, 0.3911, 0.3032, -0.869, 0.8509, 0.525, 0.0186, 0.9719, -0.2308, -0.04726, -0.1275, -0.4093, -0.9035, 0.2303, -0.35, -0.908, 0.5183, -0.8505, -0.08981, -0.2402, -0.967, -0.08504, -0.4856, 0.171, -0.8573, -0.4267, -0.1961, -0.8829, -0.8576, -0.5131, -0.03544, -0.9695, 0.243, 0.03079, 0.09867, 0.5222, -0.8471, -0.2651, 0.4697, -0.842, -0.5157, 0.8535, 0.07447, 0.2338, 0.9698, 0.06933, 0.3911, 0.3032, -0.869, 0.09867, 0.5222, -0.8471, 0.2338, 0.9698, 0.06933, 0.8509, 0.525, 0.0186, 0.2303, -0.35, -0.908, 0.4441, -0.05727, -0.8941, 0.9719, -0.2308, -0.04726, 0.5183, -0.8505, -0.08981, -0.4267, -0.1961, -0.8829, -0.1275, -0.4093, -0.9035, -0.2402, -0.967, -0.08504, -0.8576, -0.5131, -0.03544, -0.2651, 0.4697, -0.842, -0.4856, 0.171, -0.8573, -0.9695, 0.243, 0.03079, -0.5157, 0.8535, 0.07447, -0.2592, -0.4809, -0.8376, 0.2075, -0.4363, -0.8756, 0.4632, -0.8861, -0.01832, -0.2832, -0.9581, 0.0422, 0.6571, 0.4492, -0.6053, 0.1609, 0.8307, -0.5329, 0.1313, 0.7437, -0.6555, 0.5125, 0.4143, -0.7521, 0.1609, 0.8307, -0.5329, -0.4309, 0.7516, -0.4994, -0.3752, 0.6941, -0.6144, 0.1313, 0.7437, -0.6555, -0.8016, 0.2947, -0.5202, -0.7541, -0.2984, -0.5851, -0.6359, -0.1904, -0.7479, -0.6949, 0.3, -0.6536, -0.3012, -0.6916, -0.6565, 0.2963, -0.6587, -0.6916, 0.2075, -0.4363, -0.8756, -0.2592, -0.4809, -0.8376, 0.7137, -0.1955, -0.6726, 0.6571, 0.4492, -0.6053, 0.5125, 0.4143, -0.7521, 0.5313, -0.08115, -0.8433, -0.4309, 0.7516, -0.4994, -0.8016, 0.2947, -0.5202, -0.6949, 0.3, -0.6536, -0.3752, 0.6941, -0.6144, -0.7541, -0.2984, -0.5851, -0.3012, -0.6916, -0.6565, -0.2592, -0.4809, -0.8376, -0.6359, -0.1904, -0.7479, 0.2772, 0.6034, 0.7477, -0.2627, 0.5534, 0.7904, -0.392, 0.6652, -0.6355, 0.1467, 0.7192, -0.6791, 0.5313, -0.08115, -0.8433, 0.5125, 0.4143, -0.7521, 0.885, 0.4187, 0.2038, 0.9478, -0.3151, 0.0483, -0.3752, 0.6941, -0.6144, -0.6949, 0.3, -0.6536, -0.9034, 0.25, 0.3485, -0.4167, 0.8084, 0.4159, -0.6359, -0.1904, -0.7479, -0.2592, -0.4809, -0.8376, -0.2832, -0.9581, 0.0422, -0.8524, -0.4855, 0.1942, 0.2075, -0.4363, -0.8756, 0.5313, -0.08115, -0.8433, 0.9478, -0.3151, 0.0483, 0.4632, -0.8861, -0.01832, 0.5125, 0.4143, -0.7521, 0.1313, 0.7437, -0.6555, 0.3169, 0.8788, 0.3567, 0.885, 0.4187, 0.2038, 0.1313, 0.7437, -0.6555, -0.3752, 0.6941, -0.6144, -0.4167, 0.8084, 0.4159, 0.3169, 0.8788, 0.3567, -0.6949, 0.3, -0.6536, -0.6359, -0.1904, -0.7479, -0.8524, -0.4855, 0.1942, -0.9034, 0.25, 0.3485, -0.5885, -0.225, -0.7766, -0.2336, -0.4566, -0.8584, -0.1594, -0.1113, -0.9809, -0.3106, -0.004576, -0.9505, -0.6448, 0.1467, 0.7501, -0.6404, -0.437, 0.6316, -0.5885, -0.225, -0.7766, -0.6936, 0.2368, -0.6804, -0.1919, -0.8464, 0.4968, 0.429, -0.7858, 0.4456, 0.1716, -0.4194, -0.8914, -0.2336, -0.4566, -0.8584, 0.8039, -0.3002, 0.5134, 0.7176, 0.2732, 0.6407, 0.5181, 0.3527, -0.7792, 0.487, -0.1252, -0.8644, -0.2627, 0.5534, 0.7904, -0.6448, 0.1467, 0.7501, -0.6936, 0.2368, -0.6804, -0.392, 0.6652, -0.6355, -0.6404, -0.437, 0.6316, -0.1919, -0.8464, 0.4968, -0.2336, -0.4566, -0.8584, -0.5885, -0.225, -0.7766, 0.429, -0.7858, 0.4456, 0.8039, -0.3002, 0.5134, 0.487, -0.1252, -0.8644, 0.1716, -0.4194, -0.8914, 0.7176, 0.2732, 0.6407, 0.2772, 0.6034, 0.7477, 0.1467, 0.7192, -0.6791, 0.5181, 0.3527, -0.7792, -0.2187, 0.363, -0.9058, -0.3454, 0.1938, -0.9182, -0.9516, 0.3065, 0.02188, -0.4604, 0.8846, 0.07436, 0.1716, -0.4194, -0.8914, 0.487, -0.1252, -0.8644, 0.1467, 0.03753, -0.9885, 0.01605, -0.0944, -0.9954, 0.5181, 0.3527, -0.7792, 0.1467, 0.7192, -0.6791, -0.006148, 0.3845, -0.9231, 0.1494, 0.2405, -0.9591, 0.1467, 0.7192, -0.6791, -0.392, 0.6652, -0.6355, -0.2187, 0.363, -0.9058, -0.006148, 0.3845, -0.9231, -0.6936, 0.2368, -0.6804, -0.5885, -0.225, -0.7766, -0.3106, -0.004576, -0.9505, -0.3454, 0.1938, -0.9182, -0.2336, -0.4566, -0.8584, 0.1716, -0.4194, -0.8914, 0.01605, -0.0944, -0.9954, -0.1594, -0.1113, -0.9809, 0.487, -0.1252, -0.8644, 0.5181, 0.3527, -0.7792, 0.1494, 0.2405, -0.9591, 0.1467, 0.03753, -0.9885, -0.392, 0.6652, -0.6355, -0.6936, 0.2368, -0.6804, -0.3454, 0.1938, -0.9182, -0.2187, 0.363, -0.9058, -0.9516, 0.3065, 0.02188, -0.8905, -0.4403, -0.1142, -0.7276, -0.4651, 0.5042, -0.7388, 0.1824, 0.6488, -0.3106, -0.004576, -0.9505, -0.1594, -0.1113, -0.9809, -0.3137, -0.9143, -0.2563, -0.8905, -0.4403, -0.1142, 0.01605, -0.0944, -0.9954, 0.1467, 0.03753, -0.9885, 0.9277, -0.2666, -0.2613, 0.4366, -0.8418, -0.3175, 0.1494, 0.2405, -0.9591, -0.006148, 0.3845, -0.9231, 0.2932, 0.956, 0.01381, 0.8687, 0.4794, -0.1243, -0.006148, 0.3845, -0.9231, -0.2187, 0.363, -0.9058, -0.4604, 0.8846, 0.07436, 0.2932, 0.956, 0.01381, -0.3454, 0.1938, -0.9182, -0.3106, -0.004576, -0.9505, -0.8905, -0.4403, -0.1142, -0.9516, 0.3065, 0.02188, -0.1594, -0.1113, -0.9809, 0.01605, -0.0944, -0.9954, 0.4366, -0.8418, -0.3175, -0.3137, -0.9143, -0.2563, 0.1467, 0.03753, -0.9885, 0.1494, 0.2405, -0.9591, 0.8687, 0.4794, -0.1243, 0.9277, -0.2666, -0.2613, -0.3137, -0.9143, -0.2563, 0.4366, -0.8418, -0.3175, 0.4527, -0.8429, 0.2908, -0.2287, -0.9092, 0.348, 0.9277, -0.2666, -0.2613, 0.8687, 0.4794, -0.1243, 0.7815, 0.3205, 0.5353, 0.8719, -0.3136, 0.3762, -0.4604, 0.8846, 0.07436, -0.9516, 0.3065, 0.02188, -0.7388, 0.1824, 0.6488, -0.3136, 0.6411, 0.7004, -0.8905, -0.4403, -0.1142, -0.3137, -0.9143, -0.2563, -0.2287, -0.9092, 0.348, -0.7276, -0.4651, 0.5042, 0.4366, -0.8418, -0.3175, 0.9277, -0.2666, -0.2613, 0.8719, -0.3136, 0.3762, 0.4527, -0.8429, 0.2908, 0.8687, 0.4794, -0.1243, 0.2932, 0.956, 0.01381, 0.2942, 0.6909, 0.6604, 0.7815, 0.3205, 0.5353, 0.2932, 0.956, 0.01381, -0.4604, 0.8846, 0.07436, -0.3136, 0.6411, 0.7004, 0.2942, 0.6909, 0.6604, 0.885, 0.4187, 0.2038, 0.3169, 0.8788, 0.3567, 0.2772, 0.6034, 0.7477, 0.7176, 0.2732, 0.6407, 0.4632, -0.8861, -0.01832, 0.9478, -0.3151, 0.0483, 0.8039, -0.3002, 0.5134, 0.429, -0.7858, 0.4456, -0.8524, -0.4855, 0.1942, -0.2832, -0.9581, 0.0422, -0.1919, -0.8464, 0.4968, -0.6404, -0.437, 0.6316, -0.4167, 0.8084, 0.4159, -0.9034, 0.25, 0.3485, -0.6448, 0.1467, 0.7501, -0.2627, 0.5534, 0.7904, 0.9478, -0.3151, 0.0483, 0.885, 0.4187, 0.2038, 0.7176, 0.2732, 0.6407, 0.8039, -0.3002, 0.5134, -0.2832, -0.9581, 0.0422, 0.4632, -0.8861, -0.01832, 0.429, -0.7858, 0.4456, -0.1919, -0.8464, 0.4968, -0.9034, 0.25, 0.3485, -0.8524, -0.4855, 0.1942, -0.6404, -0.437, 0.6316, -0.6448, 0.1467, 0.7501, 0.3169, 0.8788, 0.3567, -0.4167, 0.8084, 0.4159, -0.2627, 0.5534, 0.7904, 0.2772, 0.6034, 0.7477, 0.9719, -0.2308, -0.04726, 0.8509, 0.525, 0.0186, 0.6486, 0.365, 0.6679, 0.7711, -0.207, 0.6021, -0.2402, -0.967, -0.08504, 0.5183, -0.8505, -0.08981, 0.4209, -0.7163, 0.5565, -0.1994, -0.7979, 0.5689, -0.9695, 0.243, 0.03079, -0.8576, -0.5131, -0.03544, -0.6609, -0.4089, 0.6293, -0.7014, 0.1658, 0.6933, 0.2338, 0.9698, 0.06933, -0.5157, 0.8535, 0.07447, -0.35, 0.5917, 0.7262, 0.1864, 0.6727, 0.7161, 0.8509, 0.525, 0.0186, 0.2338, 0.9698, 0.06933, 0.1864, 0.6727, 0.7161, 0.6486, 0.365, 0.6679, 0.5183, -0.8505, -0.08981, 0.9719, -0.2308, -0.04726, 0.7711, -0.207, 0.6021, 0.4209, -0.7163, 0.5565, -0.8576, -0.5131, -0.03544, -0.2402, -0.967, -0.08504, -0.1994, -0.7979, 0.5689, -0.6609, -0.4089, 0.6293, -0.5157, 0.8535, 0.07447, -0.9695, 0.243, 0.03079, -0.7014, 0.1658, 0.6933, -0.35, 0.5917, 0.7262, 0.8719, -0.3136, 0.3762, 0.7815, 0.3205, 0.5353, 0.09697, -0.2373, 0.9666, 0.7815, 0.3205, 0.5353, 0.2942, 0.6909, 0.6604, 0.09697, -0.2373, 0.9666, 0.2942, 0.6909, 0.6604, -0.3136, 0.6411, 0.7004, 0.09697, -0.2373, 0.9666, -0.3136, 0.6411, 0.7004, -0.7388, 0.1824, 0.6488, 0.09697, -0.2373, 0.9666, -0.7388, 0.1824, 0.6488, -0.7276, -0.4651, 0.5042, 0.09697, -0.2373, 0.9666, -0.7276, -0.4651, 0.5042, -0.2287, -0.9092, 0.348, 0.09697, -0.2373, 0.9666, -0.2287, -0.9092, 0.348, 0.4527, -0.8429, 0.2908, 0.09697, -0.2373, 0.9666, 0.4527, -0.8429, 0.2908, 0.8719, -0.3136, 0.3762, 0.09697, -0.2373, 0.9666])] * 3)])

# ---- objects
ob_mg_tree3 = bpy.data.objects.new('mg_tree3', me_cylinder_002)
ob_mg_tree2 = bpy.data.objects.new('mg_tree2', me_cylinder_001)
ob_mg_tree1 = bpy.data.objects.new('mg_tree1', me_cylinder_000)

# ---- transforms, parenting, visibility, modifiers, constraints
ob_mg_tree3.location = (0.0, 0.0, 0.0)
ob_mg_tree3.color = (0.8, 0.8, 0.8, 1.0)
ob_mg_tree3.lineart.crease_threshold = 0.0
ob_mg_tree2.location = (0.0, 0.0, 0.0)
ob_mg_tree2.color = (0.8, 0.8, 0.8, 1.0)
ob_mg_tree2.lineart.crease_threshold = 0.0
ob_mg_tree1.location = (0.0, 0.0, 0.0)
ob_mg_tree1.color = (0.8, 0.8, 0.8, 1.0)
ob_mg_tree1.lineart.crease_threshold = 0.0

# ---- collection membership
col_collection_1.objects.link(ob_mg_tree3)
col_collection_1.objects.link(ob_mg_tree2)
col_collection_1.objects.link(ob_mg_tree1)

# ---- scene / render settings (as saved in the file)
scene.frame_start = 1; scene.frame_end = 250; scene.frame_set(1)
scene.render.engine = 'BLENDER_EEVEE_NEXT'
scene.render.resolution_percentage = 50
scene.render.dither_intensity = 0.0
scene.cycles.use_denoising = False
scene.cycles.samples = 128
scene.cycles.sampling_pattern = 'TABULATED_SOBOL'
scene.cycles.light_sampling_threshold = 0.0
scene.cycles.use_adaptive_sampling = False
scene.cycles.use_light_tree = False
scene.cycles.blur_glossy = 0.0
scene.cycles.sample_clamp_indirect = 0.0
scene.view_settings.view_transform = 'Standard'
bpy.context.view_layer.update()

# ---- added for rendering (the .blend has no active camera and no usable light): camera, sun
cam_auto = bpy.data.cameras.new('AutoCamera')
cam_auto.lens = 50.0
cam_auto.sensor_width = 36.0
cam_auto.clip_end = 1000.0
ob_auto_camera = bpy.data.objects.new('AutoCamera', cam_auto)
scene.collection.objects.link(ob_auto_camera)
ob_auto_camera.location = (22.385, -27.054, 27.4114)
ob_auto_camera.rotation_euler = (1.09748, -7.21219e-08, 0.694738)
scene.camera = ob_auto_camera
light_auto_sun = bpy.data.lights.new('AutoSun', 'SUN')
light_auto_sun.energy = 3.0
light_auto_sun.angle = 0.0523599
ob_auto_sun = bpy.data.objects.new('AutoSun', light_auto_sun)
scene.collection.objects.link(ob_auto_sun)
ob_auto_sun.rotation_euler = (0.872665, 0.174533, 0.523599)
bpy.context.view_layer.update()
